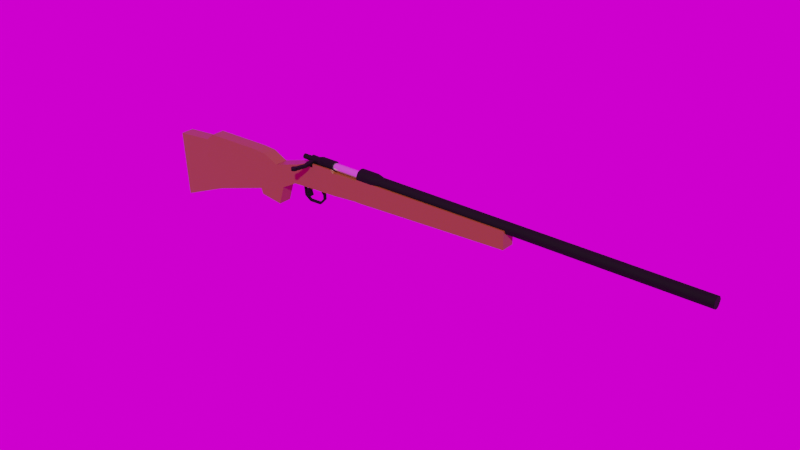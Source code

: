 # Source: remington_700_game_ready.blend  (saved by Blender 2.82.7; exported with 4.5.12 LTS)
import bpy
from mathutils import Matrix  # noqa: F401  (used for matrix-valued properties, if any)

bpy.ops.wm.read_factory_settings(use_empty=True)
scene = bpy.context.scene
scene.name = 'Scene'

# ---- collections
col_collection = bpy.data.collections.new('Collection'); scene.collection.children.link(col_collection)

# ---- images (referenced by path relative to the original .blend; pixels are not part of the script)
import os
ASSET_DIR = os.environ.get("B2B_ASSET_DIR", "")  # directory of the original .blend (textures are referenced by path, not embedded)
HERE = os.path.dirname(os.path.abspath(__file__))  # packed textures are extracted next to this script under _unpacked/

def load_image(name, relpath, width, height, colorspace="sRGB"):
    """Load a texture the original file referenced (path relative to the .blend, or extracted next to this script)."""
    p = next((c for c in (os.path.join(HERE, relpath), os.path.join(ASSET_DIR, relpath)) if relpath and os.path.exists(c)), "")
    if p:
        img = bpy.data.images.load(p, check_existing=True)
        img.name = name
    else:  # same state as the original file: an image datablock whose file is absent (Cycles renders it pink)
        img = bpy.data.images.new(name, width, height)
        img.source = "FILE"
        img.filepath = "//" + (relpath or name)
    img.colorspace_settings.name = colorspace
    return img
img_kloetzle_blei_8k_hdr = load_image('kloetzle_blei_8k.hdr', 'kloetzle_blei_8k.hdr', 1024, 1024, 'Linear Rec.709')

# ---- materials (node trees are filled in below, after node groups)
mat_black_plastic = bpy.data.materials.new('Black Plastic')
mat_metal = bpy.data.materials.new('Metal')
mat_wod = bpy.data.materials.new('Wod')
mat_wod.alpha_threshold = 0.0
mat_wod.line_color = (0.0, 0.0, 0.0, 1.0)

# ---- node groups
ng_auto_smooth = bpy.data.node_groups.new('Auto Smooth', 'GeometryNodeTree')
_s = ng_auto_smooth.interface.new_socket(name='Geometry', in_out='OUTPUT', socket_type='NodeSocketGeometry')
_s = ng_auto_smooth.interface.new_socket(name='Geometry', in_out='INPUT', socket_type='NodeSocketGeometry')
_s = ng_auto_smooth.interface.new_socket(name='Angle', in_out='INPUT', socket_type='NodeSocketFloat')
_s.subtype = 'ANGLE'
_s.min_value = 0.0
_s.max_value = 3.142
ng_auto_smooth.is_modifier = True
_N = ng_auto_smooth.nodes; _L = ng_auto_smooth.links
n0 = _N.new('NodeGroupOutput'); n0.name = 'Group Output'; n0.location = (480, -100)
n1 = _N.new('NodeGroupInput'); n1.name = 'Group Input'; n1.location = (-420, -300)
n2 = _N.new('NodeGroupInput'); n2.name = 'Group Input.001'; n2.location = (-60, -100)
n3 = _N.new('GeometryNodeSetShadeSmooth'); n3.name = 'Set Shade Smooth'; n3.location = (120, -100)
n3.domain = 'EDGE'
n4 = _N.new('GeometryNodeSetShadeSmooth'); n4.name = 'Set Shade Smooth.001'; n4.location = (300, -100)
n5 = _N.new('GeometryNodeInputMeshEdgeAngle'); n5.name = 'Edge Angle'; n5.location = (-420, -220)
n6 = _N.new('GeometryNodeInputEdgeSmooth'); n6.name = 'Is Edge Smooth'; n6.location = (-60, -160)
n7 = _N.new('GeometryNodeInputShadeSmooth'); n7.name = 'Is Face Smooth'; n7.location = (-240, -340)
n8 = _N.new('FunctionNodeBooleanMath'); n8.name = 'Boolean Math'; n8.location = (-60, -220)
n9 = _N.new('FunctionNodeCompare'); n9.name = 'Compare'; n9.location = (-240, -180)
n9.operation = 'LESS_EQUAL'
_L.new(n5.outputs[0], n9.inputs[0])
_L.new(n4.outputs[0], n0.inputs[0])
_L.new(n1.outputs[1], n9.inputs[1])
_L.new(n9.outputs[0], n8.inputs[0])
_L.new(n7.outputs[0], n8.inputs[1])
_L.new(n2.outputs[0], n3.inputs[0])
_L.new(n6.outputs[0], n3.inputs[1])
_L.new(n3.outputs[0], n4.inputs[0])
_L.new(n8.outputs[0], n3.inputs[2])
n0.is_active_output = True

# ---- material node trees
mat_black_plastic.use_nodes = True; mat_black_plastic.node_tree.nodes.clear()
_N = mat_black_plastic.node_tree.nodes; _L = mat_black_plastic.node_tree.links
n0 = _N.new('ShaderNodeOutputMaterial'); n0.name = 'Material Output'; n0.location = (300, 300)
n1 = _N.new('ShaderNodeBsdfPrincipled'); n1.name = 'Principled BSDF'; n1.location = (10, 300)
n1.distribution = 'GGX'
n1.subsurface_method = 'BURLEY'
n1.inputs[0].default_value = (0.0, 0.0, 0.0, 1.0)
n1.inputs[2].default_value = 0.7698
n1.inputs[3].default_value = 1.45
n1.inputs[13].default_value = 0.2143
n1.inputs[27].default_value = (0.0, 0.0, 0.0, 1.0)
n1.inputs[28].default_value = 1.0
_L.new(n1.outputs[0], n0.inputs[0])
n0.is_active_output = True
mat_metal.use_nodes = True; mat_metal.node_tree.nodes.clear()
_N = mat_metal.node_tree.nodes; _L = mat_metal.node_tree.links
n0 = _N.new('ShaderNodeOutputMaterial'); n0.name = 'Material Output'; n0.location = (300, 300)
n1 = _N.new('ShaderNodeBsdfPrincipled'); n1.name = 'Principled BSDF'; n1.location = (10, 300)
n1.distribution = 'GGX'
n1.subsurface_method = 'BURLEY'
n1.inputs[1].default_value = 0.8889
n1.inputs[2].default_value = 0.1508
n1.inputs[3].default_value = 1.45
n1.inputs[27].default_value = (0.0, 0.0, 0.0, 1.0)
n1.inputs[28].default_value = 1.0
_L.new(n1.outputs[0], n0.inputs[0])
n0.is_active_output = True
mat_wod.use_nodes = True; mat_wod.node_tree.nodes.clear()
_N = mat_wod.node_tree.nodes; _L = mat_wod.node_tree.links
n0 = _N.new('ShaderNodeOutputMaterial'); n0.name = 'Material Output'; n0.location = (300, 300)
n1 = _N.new('ShaderNodeBsdfPrincipled'); n1.name = 'Principled BSDF'; n1.location = (10, 300)
n1.distribution = 'GGX'
n1.subsurface_method = 'BURLEY'
n1.inputs[0].default_value = (0.1921, 0.05953, 0.009483, 1.0)
n1.inputs[2].default_value = 0.4
n1.inputs[3].default_value = 1.45
n1.inputs[27].default_value = (0.0, 0.0, 0.0, 1.0)
n1.inputs[28].default_value = 1.0
_L.new(n1.outputs[0], n0.inputs[0])
n0.is_active_output = True

# ---- world
world_world = bpy.data.worlds.new('World'); scene.world = world_world
world_world.use_nodes = True; world_world.node_tree.nodes.clear()
_N = world_world.node_tree.nodes; _L = world_world.node_tree.links
n0 = _N.new('ShaderNodeOutputWorld'); n0.name = 'World Output'; n0.location = (300, 300)
n1 = _N.new('ShaderNodeBackground'); n1.name = 'Background'; n1.location = (10, 300)
n2 = _N.new('ShaderNodeTexEnvironment'); n2.name = 'Environment Texture'; n2.location = (-280, 270)
n2.image = img_kloetzle_blei_8k_hdr
_L.new(n1.outputs[0], n0.inputs[0])
_L.new(n2.outputs[0], n1.inputs[0])
n0.is_active_output = True
world_world.color = (0.05088, 0.05088, 0.05088)
world_world.use_sun_shadow = False
world_world.sun_shadow_jitter_overblur = 0.0

# ---- meshes
me_cylinder_002 = bpy.data.meshes.new('Cylinder.002')
me_cylinder_002.from_pydata([(-4.383e-08, 1.0, -1.442), (-1.044e-07, 0.7265, 1.0), (0.1951, 0.9808, -1.442), (0.1417, 0.7125, 1.0), (0.3827, 0.9239, -1.442), (0.278, 0.6712, 1.0), (0.5556, 0.8315, -1.442), (0.4036, 0.604, 1.0), (0.7071, 0.7071, -1.442), (0.5137, 0.5137, 1.0), (0.8315, 0.5556, -1.442), (0.604, 0.4036, 1.0), (0.9239, 0.3827, -1.442), (0.6712, 0.278, 1.0), (0.9808, 0.1951, -1.442), (0.7125, 0.1417, 1.0), (1.0, 7.55e-08, -1.442), (0.7265, 3.352e-08, 1.0), (0.9808, -0.1951, -1.442), (0.7125, -0.1417, 1.0), (0.9239, -0.3827, -1.442), (0.6712, -0.278, 1.0), (0.8315, -0.5556, -1.442), (0.604, -0.4036, 1.0), (0.7071, -0.7071, -1.442), (0.5137, -0.5137, 1.0), (0.5556, -0.8315, -1.442), (0.4036, -0.604, 1.0), (0.3827, -0.9239, -1.442), (0.278, -0.6712, 1.0), (0.1951, -0.9808, -1.442), (0.1417, -0.7125, 1.0), (-3.697e-07, -1.0, -1.442), (-2.419e-07, -0.7265, 1.0), (-0.1951, -0.9808, -1.442), (-0.1417, -0.7125, 1.0), (-0.3827, -0.9239, -1.442), (-0.278, -0.6712, 1.0), (-0.5556, -0.8315, -1.442), (-0.4036, -0.604, 1.0), (-0.7071, -0.7071, -1.442), (-0.5137, -0.5137, 1.0), (-0.8315, -0.5556, -1.442), (-0.604, -0.4036, 1.0), (-0.9239, -0.3827, -1.442), (-0.6712, -0.278, 1.0), (-0.9808, -0.1951, -1.442), (-0.7125, -0.1417, 1.0), (-1.0, 9.656e-07, -1.442), (-0.7265, 7.158e-07, 1.0), (-0.9808, 0.1951, -1.442), (-0.7125, 0.1417, 1.0), (-0.9239, 0.3827, -1.442), (-0.6712, 0.278, 1.0), (-0.8315, 0.5556, -1.442), (-0.604, 0.4036, 1.0), (-0.7071, 0.7071, -1.442), (-0.5137, 0.5137, 1.0), (-0.5556, 0.8315, -1.442), (-0.4036, 0.604, 1.0), (-0.3827, 0.9239, -1.442), (-0.278, 0.6712, 1.0), (-0.1951, 0.9808, -1.442), (-0.1417, 0.7125, 1.0), (1.874e-07, 0.7194, -2.126), (0.1403, 0.7055, -2.126), (0.2753, 0.6646, -2.126), (0.3997, 0.5981, -2.126), (0.5087, 0.5087, -2.126), (0.5981, 0.3997, -2.126), (0.6646, 0.2753, -2.126), (0.7055, 0.1403, -2.126), (0.7194, 1.307e-07, -2.126), (0.7055, -0.1403, -2.126), (0.6646, -0.2753, -2.126), (0.5981, -0.3997, -2.126), (0.5087, -0.5087, -2.126), (0.3997, -0.5981, -2.126), (0.2753, -0.6646, -2.126), (0.1403, -0.7055, -2.126), (-4.704e-08, -0.7194, -2.126), (-0.1403, -0.7055, -2.126), (-0.2753, -0.6646, -2.126), (-0.3997, -0.5981, -2.126), (-0.5087, -0.5087, -2.126), (-0.5981, -0.3997, -2.126), (-0.6646, -0.2753, -2.126), (-0.7055, -0.1403, -2.126), (-0.7194, 7.711e-07, -2.126), (-0.7055, 0.1403, -2.126), (-0.6646, 0.2753, -2.126), (-0.5981, 0.3997, -2.126), (-0.5087, 0.5087, -2.126), (-0.3997, 0.5981, -2.126), (-0.2753, 0.6646, -2.126), (-0.1403, 0.7055, -2.126), (9.711e-10, 0.7831, -3.212), (0.1528, 0.768, -3.212), (0.2997, 0.7235, -3.212), (0.4351, 0.6511, -3.212), (0.5537, 0.5537, -3.212), (0.6511, 0.4351, -3.212), (0.7235, 0.2997, -3.212), (0.768, 0.1528, -3.212), (0.7831, 1.153e-07, -3.212), (0.768, -0.1528, -3.212), (0.7235, -0.2997, -3.212), (0.6511, -0.4351, -3.212), (0.5537, -0.5537, -3.212), (0.4351, -0.6511, -3.212), (0.2997, -0.7235, -3.212), (0.1528, -0.768, -3.212), (-2.542e-07, -0.7831, -3.212), (-0.1528, -0.768, -3.212), (-0.2997, -0.7235, -3.212), (-0.4351, -0.6511, -3.212), (-0.5537, -0.5537, -3.212), (-0.6511, -0.4351, -3.212), (-0.7235, -0.2997, -3.212), (-0.768, -0.1528, -3.212), (-0.7831, 8.123e-07, -3.212), (-0.768, 0.1528, -3.212), (-0.7235, 0.2997, -3.212), (-0.6511, 0.4351, -3.212), (-0.5537, 0.5537, -3.212), (-0.4351, 0.6511, -3.212), (-0.2997, 0.7235, -3.212), (-0.1528, 0.768, -3.212), (6.487e-07, 0.5127, -3.373), (0.1, 0.5029, -3.373), (0.1962, 0.4737, -3.373), (0.2849, 0.4263, -3.373), (0.3626, 0.3626, -3.373), (0.4263, 0.2849, -3.373), (0.4737, 0.1962, -3.373), (0.5029, 0.1, -3.373), (0.5127, 1.809e-07, -3.373), (0.5029, -0.1, -3.373), (0.4737, -0.1962, -3.373), (0.4263, -0.2849, -3.373), (0.3626, -0.3626, -3.373), (0.2849, -0.4263, -3.373), (0.1962, -0.4737, -3.373), (0.1, -0.5029, -3.373), (4.816e-07, -0.5127, -3.373), (-0.1, -0.5029, -3.373), (-0.1962, -0.4737, -3.373), (-0.2849, -0.4263, -3.373), (-0.3626, -0.3626, -3.373), (-0.4263, -0.2849, -3.373), (-0.4737, -0.1962, -3.373), (-0.5029, -0.1, -3.373), (-0.5127, 6.372e-07, -3.373), (-0.5029, 0.1, -3.373), (-0.4737, 0.1962, -3.373), (-0.4263, 0.2849, -3.373), (-0.3626, 0.3626, -3.373), (-0.2849, 0.4263, -3.373), (-0.1962, 0.4737, -3.373), (-0.1, 0.5029, -3.373), (5.132e-07, 0.5127, -4.74), (0.1, 0.5029, -4.74), (0.1962, 0.4737, -4.74), (0.2849, 0.4263, -4.74), (0.3626, 0.3626, -4.74), (0.4263, 0.2849, -4.74), (0.4737, 0.1962, -4.74), (0.5029, 0.1, -4.74), (0.5127, 1.809e-07, -4.74), (0.5029, -0.1, -4.74), (0.4737, -0.1962, -4.74), (0.4263, -0.2849, -4.74), (0.3626, -0.3626, -4.74), (0.2849, -0.4263, -4.74), (0.1962, -0.4737, -4.74), (0.1, -0.5029, -4.74), (3.461e-07, -0.5127, -4.74), (-0.1, -0.5029, -4.74), (-0.1962, -0.4737, -4.74), (-0.2849, -0.4263, -4.74), (-0.3626, -0.3626, -4.74), (-0.4263, -0.2849, -4.74), (-0.4737, -0.1962, -4.74), (-0.5029, -0.1, -4.74), (-0.5127, 6.372e-07, -4.74), (-0.5029, 0.1, -4.74), (-0.4737, 0.1962, -4.74), (-0.4263, 0.2849, -4.74), (-0.3626, 0.3626, -4.74), (-0.2849, 0.4263, -4.74), (-0.1962, 0.4737, -4.74), (-0.1, 0.5029, -4.74), (0.6133, -0.4098, -2.4), (0.6309, -0.4216, -2.938), (0.701, -0.2904, -2.938), (0.6815, -0.2823, -2.4), (-0.7235, 0.1439, -2.4), (-0.7442, 0.148, -2.938), (-0.7588, 1.673e-07, -2.938), (-0.7376, 1.536e-07, -2.4), (0.5216, -0.5216, -2.4), (0.5366, -0.5366, -2.938), (-0.6815, 0.2823, -2.4), (-0.701, 0.2904, -2.938), (0.4098, -0.6133, -2.4), (0.4216, -0.6309, -2.938), (-0.6133, 0.4098, -2.4), (-0.6309, 0.4216, -2.938), (0.3435, -0.6683, -2.322), (0.3539, -0.6936, -3.016), (0.1439, 0.7235, -2.4), (0.148, 0.7442, -2.938), (-2.504e-07, 0.7588, -2.938), (-1.71e-07, 0.7376, -2.4), (-0.5216, 0.5216, -2.4), (-0.5366, 0.5366, -2.938), (0.1649, -0.7225, -2.322), (0.1702, -0.7493, -3.016), (0.2823, 0.6815, -2.4), (0.2904, 0.701, -2.938), (-0.4098, 0.6133, -2.4), (-0.4216, 0.6309, -2.938), (-0.02079, -0.7408, -2.322), (-0.02079, -0.7681, -3.016), (0.4098, 0.6133, -2.4), (0.4216, 0.6309, -2.938), (-0.2823, 0.6815, -2.4), (-0.2904, 0.701, -2.938), (-0.2065, -0.7225, -2.322), (-0.2118, -0.7493, -3.016), (0.5216, 0.5216, -2.4), (0.5366, 0.5366, -2.938), (-0.1439, 0.7235, -2.4), (-0.148, 0.7442, -2.938), (-0.2823, -0.6815, -2.4), (-0.2904, -0.701, -2.938), (0.6133, 0.4098, -2.4), (0.6309, 0.4216, -2.938), (-0.4098, -0.6133, -2.4), (-0.4216, -0.6309, -2.938), (0.6815, 0.2823, -2.4), (0.701, 0.2904, -2.938), (-0.5216, -0.5216, -2.4), (-0.5366, -0.5366, -2.938), (0.7235, 0.1439, -2.4), (0.7442, 0.148, -2.938), (-0.6133, -0.4098, -2.4), (-0.6309, -0.4216, -2.938), (0.7376, -5.03e-07, -2.4), (0.7588, -5.081e-07, -2.938), (-0.6815, -0.2823, -2.4), (-0.701, -0.2904, -2.938), (0.7235, -0.1439, -2.4), (0.7442, -0.148, -2.938), (-0.7235, -0.1439, -2.4), (-0.7442, -0.148, -2.938), (0.5997, -2.788, -2.463), (0.6267, -2.6, -3.052), (0.4437, -2.787, -2.465), (0.4662, -2.6, -3.054), (0.2814, -2.787, -2.468), (0.2992, -2.599, -3.057), (0.1192, -2.786, -2.471), (0.1323, -2.599, -3.06), (0.7881, -4.441, -3.054), (0.2499, -4.441, -3.054), (0.7881, -4.543, -3.039), (0.2499, -4.543, -3.039), (0.7881, -4.647, -3.04), (0.2499, -4.647, -3.04), (0.7881, -4.748, -3.057), (0.2499, -4.748, -3.057), (0.7881, -4.844, -3.088), (0.2499, -4.844, -3.088), (0.7881, -4.929, -3.133), (0.2499, -4.929, -3.133), (0.7881, -5.002, -3.189), (0.2499, -5.002, -3.189), (0.7881, -5.058, -3.255), (0.2499, -5.058, -3.255), (0.7881, -5.097, -3.329), (0.2499, -5.097, -3.329), (0.7881, -5.116, -3.407), (0.2499, -5.116, -3.407), (0.7881, -5.114, -3.486), (0.2499, -5.114, -3.486), (0.7881, -5.093, -3.563), (0.2499, -5.093, -3.563), (0.7881, -5.052, -3.636), (0.2499, -5.052, -3.636), (0.7881, -4.993, -3.701), (0.2499, -4.993, -3.701), (0.7881, -4.919, -3.756), (0.2499, -4.919, -3.756), (0.7881, -4.832, -3.799), (0.2499, -4.832, -3.799), (0.7881, -4.736, -3.828), (0.2499, -4.736, -3.828), (0.7881, -4.634, -3.843), (0.2499, -4.634, -3.843), (0.7881, -4.53, -3.842), (0.2499, -4.53, -3.842), (0.7881, -4.428, -3.825), (0.2499, -4.428, -3.825), (0.7881, -4.333, -3.794), (0.2499, -4.333, -3.794), (0.7881, -4.247, -3.749), (0.2499, -4.247, -3.749), (0.7881, -4.175, -3.693), (0.2499, -4.175, -3.693), (0.7881, -4.118, -3.627), (0.2499, -4.118, -3.627), (0.7881, -4.08, -3.553), (0.2499, -4.08, -3.553), (0.1951, 0.9808, 1.0), (0.0, 1.0, 1.0), (0.3827, 0.9239, 1.0), (0.5556, 0.8315, 1.0), (0.7071, 0.7071, 1.0), (0.8315, 0.5556, 1.0), (0.9239, 0.3827, 1.0), (0.9808, 0.1951, 1.0), (1.0, 7.55e-08, 1.0), (0.9808, -0.1951, 1.0), (0.9239, -0.3827, 1.0), (0.8315, -0.5556, 1.0), (0.7071, -0.7071, 1.0), (0.5556, -0.8315, 1.0), (0.3827, -0.9239, 1.0), (0.1951, -0.9808, 1.0), (-3.258e-07, -1.0, 1.0), (-0.1951, -0.9808, 1.0), (-0.3827, -0.9239, 1.0), (-0.5556, -0.8315, 1.0), (-0.7071, -0.7071, 1.0), (-0.8315, -0.5556, 1.0), (-0.9239, -0.3827, 1.0), (-0.9808, -0.1951, 1.0), (-1.0, 9.656e-07, 1.0), (-0.9808, 0.1951, 1.0), (-0.9239, 0.3827, 1.0), (-0.8315, 0.5556, 1.0), (-0.7071, 0.7071, 1.0), (-0.5556, 0.8315, 1.0), (-0.3827, 0.9239, 1.0), (-0.1951, 0.9808, 1.0), (0.1417, 0.7125, 17.58), (-5.645e-07, 0.7265, 17.58), (0.278, 0.6712, 17.58), (0.4036, 0.604, 17.58), (0.5137, 0.5137, 17.58), (0.604, 0.4036, 17.58), (0.6712, 0.278, 17.58), (0.7125, 0.1417, 17.58), (0.7265, 3.352e-08, 17.58), (0.7125, -0.1417, 17.58), (0.6712, -0.278, 17.58), (0.604, -0.4036, 17.58), (0.5137, -0.5137, 17.58), (0.4036, -0.604, 17.58), (0.278, -0.6712, 17.58), (0.1417, -0.7125, 17.58), (-7.019e-07, -0.7265, 17.58), (-0.1417, -0.7125, 17.58), (-0.278, -0.6712, 17.58), (-0.4036, -0.604, 17.58), (-0.5137, -0.5137, 17.58), (-0.604, -0.4036, 17.58), (-0.6712, -0.278, 17.58), (-0.7125, -0.1417, 17.58), (-0.7265, 7.158e-07, 17.58), (-0.7125, 0.1417, 17.58), (-0.6712, 0.278, 17.58), (-0.604, 0.4036, 17.58), (-0.5137, 0.5137, 17.58), (-0.4036, 0.604, 17.58), (-0.278, 0.6712, 17.58), (-0.1417, 0.7125, 17.58)], [], [(0, 315, 314, 2), (2, 314, 316, 4), (4, 316, 317, 6), (6, 317, 318, 8), (8, 318, 319, 10), (10, 319, 320, 12), (12, 320, 321, 14), (14, 321, 322, 16), (16, 322, 323, 18), (18, 323, 324, 20), (20, 324, 325, 22), (22, 325, 326, 24), (24, 326, 327, 26), (26, 327, 328, 28), (28, 328, 329, 30), (30, 329, 330, 32), (32, 330, 331, 34), (34, 331, 332, 36), (36, 332, 333, 38), (38, 333, 334, 40), (40, 334, 335, 42), (42, 335, 336, 44), (44, 336, 337, 46), (46, 337, 338, 48), (48, 338, 339, 50), (50, 339, 340, 52), (52, 340, 341, 54), (54, 341, 342, 56), (56, 342, 343, 58), (58, 343, 344, 60), (41, 39, 365, 366), (60, 344, 345, 62), (62, 345, 315, 0), (8, 10, 69, 68), (194, 193, 107, 106), (26, 28, 78, 77), (44, 46, 87, 86), (0, 2, 65, 64), (62, 0, 64, 95), (18, 20, 74, 73), (36, 38, 83, 82), (54, 56, 92, 91), (10, 12, 70, 69), (28, 30, 79, 78), (46, 48, 88, 87), (2, 4, 66, 65), (20, 22, 75, 74), (38, 40, 84, 83), (56, 58, 93, 92), (12, 14, 71, 70), (30, 32, 80, 79), (48, 50, 89, 88), (4, 6, 67, 66), (22, 24, 76, 75), (40, 42, 85, 84), (58, 60, 94, 93), (14, 16, 72, 71), (32, 34, 81, 80), (50, 52, 90, 89), (6, 8, 68, 67), (24, 26, 77, 76), (42, 44, 86, 85), (60, 62, 95, 94), (16, 18, 73, 72), (34, 36, 82, 81), (52, 54, 91, 90), (109, 110, 142, 141), (198, 197, 121, 120), (193, 201, 108, 107), (197, 203, 122, 121), (201, 205, 109, 108), (203, 207, 123, 122), (205, 209, 110, 109), (212, 211, 97, 96), (207, 215, 124, 123), (209, 217, 111, 110), (211, 219, 98, 97), (215, 221, 125, 124), (217, 223, 112, 111), (219, 225, 99, 98), (221, 227, 126, 125), (223, 229, 113, 112), (225, 231, 100, 99), (227, 233, 127, 126), (229, 235, 114, 113), (231, 237, 101, 100), (233, 212, 96, 127), (235, 239, 115, 114), (237, 241, 102, 101), (239, 243, 116, 115), (241, 245, 103, 102), (243, 247, 117, 116), (245, 249, 104, 103), (247, 251, 118, 117), (249, 253, 105, 104), (251, 255, 119, 118), (253, 194, 106, 105), (255, 198, 120, 119), (144, 145, 177, 176), (96, 97, 129, 128), (123, 124, 156, 155), (110, 111, 143, 142), (97, 98, 130, 129), (124, 125, 157, 156), (111, 112, 144, 143), (98, 99, 131, 130), (125, 126, 158, 157), (112, 113, 145, 144), (99, 100, 132, 131), (126, 127, 159, 158), (113, 114, 146, 145), (100, 101, 133, 132), (127, 96, 128, 159), (114, 115, 147, 146), (101, 102, 134, 133), (115, 116, 148, 147), (102, 103, 135, 134), (116, 117, 149, 148), (103, 104, 136, 135), (117, 118, 150, 149), (104, 105, 137, 136), (118, 119, 151, 150), (105, 106, 138, 137), (119, 120, 152, 151), (106, 107, 139, 138), (120, 121, 153, 152), (107, 108, 140, 139), (121, 122, 154, 153), (108, 109, 141, 140), (122, 123, 155, 154), (160, 161, 162, 163, 164, 165, 166, 167, 168, 169, 170, 171, 172, 173, 174, 175, 176, 177, 178, 179, 180, 181, 182, 183, 184, 185, 186, 187, 188, 189, 190, 191), (131, 132, 164, 163), (158, 159, 191, 190), (145, 146, 178, 177), (132, 133, 165, 164), (159, 128, 160, 191), (146, 147, 179, 178), (133, 134, 166, 165), (147, 148, 180, 179), (134, 135, 167, 166), (148, 149, 181, 180), (135, 136, 168, 167), (149, 150, 182, 181), (136, 137, 169, 168), (150, 151, 183, 182), (137, 138, 170, 169), (151, 152, 184, 183), (138, 139, 171, 170), (152, 153, 185, 184), (139, 140, 172, 171), (153, 154, 186, 185), (140, 141, 173, 172), (154, 155, 187, 186), (141, 142, 174, 173), (128, 129, 161, 160), (155, 156, 188, 187), (142, 143, 175, 174), (129, 130, 162, 161), (156, 157, 189, 188), (143, 144, 176, 175), (130, 131, 163, 162), (157, 158, 190, 189), (87, 88, 199, 254), (254, 199, 198, 255), (73, 74, 195, 252), (252, 195, 194, 253), (86, 87, 254, 250), (250, 254, 255, 251), (72, 73, 252, 248), (248, 252, 253, 249), (85, 86, 250, 246), (246, 250, 251, 247), (71, 72, 248, 244), (244, 248, 249, 245), (84, 85, 246, 242), (242, 246, 247, 243), (70, 71, 244, 240), (240, 244, 245, 241), (83, 84, 242, 238), (238, 242, 243, 239), (69, 70, 240, 236), (236, 240, 241, 237), (82, 83, 238, 234), (234, 238, 239, 235), (95, 64, 213, 232), (232, 213, 212, 233), (68, 69, 236, 230), (230, 236, 237, 231), (81, 82, 234, 228), (228, 234, 235, 229), (94, 95, 232, 226), (226, 232, 233, 227), (67, 68, 230, 224), (224, 230, 231, 225), (80, 81, 228, 222), (208, 216, 258, 256), (93, 94, 226, 220), (220, 226, 227, 221), (66, 67, 224, 218), (218, 224, 225, 219), (79, 80, 222, 216), (228, 229, 263, 262), (92, 93, 220, 214), (214, 220, 221, 215), (65, 66, 218, 210), (210, 218, 219, 211), (78, 79, 216, 208), (223, 217, 259, 261), (91, 92, 214, 206), (206, 214, 215, 207), (64, 65, 210, 213), (213, 210, 211, 212), (77, 78, 208, 204), (204, 208, 209, 205), (90, 91, 206, 202), (202, 206, 207, 203), (76, 77, 204, 200), (200, 204, 205, 201), (89, 90, 202, 196), (196, 202, 203, 197), (75, 76, 200, 192), (192, 200, 201, 193), (88, 89, 196, 199), (199, 196, 197, 198), (74, 75, 192, 195), (195, 192, 193, 194), (229, 223, 261, 263), (216, 222, 260, 258), (217, 209, 257, 259), (222, 228, 262, 260), (209, 208, 256, 257), (257, 256, 258, 260, 262, 263, 261, 259), (264, 265, 267, 266), (266, 267, 269, 268), (268, 269, 271, 270), (270, 271, 273, 272), (272, 273, 275, 274), (274, 275, 277, 276), (276, 277, 279, 278), (278, 279, 281, 280), (280, 281, 283, 282), (282, 283, 285, 284), (284, 285, 287, 286), (286, 287, 289, 288), (288, 289, 291, 290), (290, 291, 293, 292), (292, 293, 295, 294), (294, 295, 297, 296), (296, 297, 299, 298), (298, 299, 301, 300), (300, 301, 303, 302), (302, 303, 305, 304), (304, 305, 307, 306), (306, 307, 309, 308), (308, 309, 311, 310), (310, 311, 313, 312), (265, 262, 260, 258, 256, 264), (313, 265, 264, 312), (265, 313, 311, 309, 307, 305, 303, 301, 299, 297, 295, 293, 291, 289, 287, 285, 283, 281, 279, 277, 275, 273, 271, 269, 267), (263, 313, 312, 257, 259, 261), (264, 266, 268, 270, 272, 274, 276, 278, 280, 282, 284, 286, 288, 290, 292, 294, 296, 298, 300, 302, 304, 306, 308, 310, 312), (265, 262, 263, 313), (256, 264, 312, 257), (1, 3, 314, 315), (3, 5, 316, 314), (5, 7, 317, 316), (7, 9, 318, 317), (9, 11, 319, 318), (11, 13, 320, 319), (13, 15, 321, 320), (15, 17, 322, 321), (17, 19, 323, 322), (19, 21, 324, 323), (21, 23, 325, 324), (23, 25, 326, 325), (25, 27, 327, 326), (27, 29, 328, 327), (29, 31, 329, 328), (31, 33, 330, 329), (33, 35, 331, 330), (35, 37, 332, 331), (37, 39, 333, 332), (39, 41, 334, 333), (41, 43, 335, 334), (43, 45, 336, 335), (45, 47, 337, 336), (47, 49, 338, 337), (49, 51, 339, 338), (51, 53, 340, 339), (53, 55, 341, 340), (55, 57, 342, 341), (57, 59, 343, 342), (59, 61, 344, 343), (61, 63, 345, 344), (63, 1, 315, 345), (346, 347, 377, 376, 375, 374, 373, 372, 371, 370, 369, 368, 367, 366, 365, 364, 363, 362, 361, 360, 359, 358, 357, 356, 355, 354, 353, 352, 351, 350, 349, 348), (15, 13, 352, 353), (43, 41, 366, 367), (17, 15, 353, 354), (45, 43, 367, 368), (19, 17, 354, 355), (47, 45, 368, 369), (21, 19, 355, 356), (49, 47, 369, 370), (23, 21, 356, 357), (51, 49, 370, 371), (25, 23, 357, 358), (53, 51, 371, 372), (27, 25, 358, 359), (55, 53, 372, 373), (29, 27, 359, 360), (3, 1, 347, 346), (57, 55, 373, 374), (31, 29, 360, 361), (5, 3, 346, 348), (59, 57, 374, 375), (33, 31, 361, 362), (7, 5, 348, 349), (61, 59, 375, 376), (35, 33, 362, 363), (9, 7, 349, 350), (63, 61, 376, 377), (37, 35, 363, 364), (11, 9, 350, 351), (1, 63, 377, 347), (39, 37, 364, 365), (13, 11, 351, 352)])
me_cylinder_002.polygons.foreach_set('use_smooth', [1, 1, 1, 1, 1, 1, 1, 1, 1, 1, 1, 1, 1, 1, 1, 1, 1, 1, 1, 1, 1, 1, 1, 1, 1, 1, 1, 1, 1, 1, 1, 1, 1, 1, 1, 1, 1, 1, 1, 1, 1, 1, 1, 1, 1, 1, 1, 1, 1, 1, 1, 1, 1, 1, 1, 1, 1, 1, 1, 1, 1, 1, 1, 1, 1, 1, 1, 1, 1, 1, 1, 1, 1, 1, 1, 1, 1, 1, 1, 1, 1, 1, 1, 1, 1, 1, 1, 1, 1, 1, 1, 1, 1, 1, 1, 1, 1, 1, 1, 1, 1, 1, 1, 1, 1, 1, 1, 1, 1, 1, 1, 1, 1, 1, 1, 1, 1, 1, 1, 1, 1, 1, 1, 1, 1, 1, 1, 1, 1, 1, 1, 1, 1, 1, 1, 1, 1, 1, 1, 1, 1, 1, 1, 1, 1, 1, 1, 1, 1, 1, 1, 1, 1, 1, 1, 1, 1, 1, 1, 1, 1, 1, 1, 1, 1, 1, 1, 1, 1, 1, 1, 1, 1, 1, 1, 1, 1, 1, 1, 1, 1, 1, 1, 1, 1, 1, 1, 1, 1, 1, 1, 1, 1, 1, 1, 1, 1, 1, 1, 1, 1, 1, 1, 1, 1, 1, 1, 1, 1, 1, 1, 1, 1, 1, 1, 1, 1, 1, 1, 1, 1, 1, 1, 1, 1, 1, 1, 1, 1, 1, 1, 1, 0, 0, 0, 0, 0, 0, 0, 0, 0, 0, 0, 0, 0, 0, 0, 0, 0, 0, 0, 0, 0, 0, 0, 0, 0, 0, 0, 0, 0, 0, 0, 1, 1, 1, 1, 1, 1, 1, 1, 1, 1, 1, 1, 1, 1, 1, 1, 1, 1, 1, 1, 1, 1, 1, 1, 1, 1, 1, 1, 1, 1, 1, 1, 1, 1, 1, 1, 1, 1, 1, 1, 1, 1, 1, 1, 1, 1, 1, 1, 1, 1, 1, 1, 1, 1, 1, 1, 1, 1, 1, 1, 1, 1, 1, 1])
me_cylinder_002.polygons.foreach_set('material_index', [0, 0, 0, 0, 0, 0, 0, 0, 0, 0, 0, 0, 0, 0, 0, 0, 0, 0, 0, 0, 0, 0, 0, 0, 0, 0, 0, 0, 0, 0, 1, 0, 0, 0, 0, 0, 0, 0, 0, 0, 0, 0, 0, 0, 0, 0, 0, 0, 0, 0, 0, 0, 0, 0, 0, 0, 0, 0, 0, 0, 0, 0, 0, 0, 0, 0, 0, 0, 0, 0, 0, 0, 0, 0, 0, 0, 0, 0, 0, 0, 0, 0, 0, 0, 0, 0, 0, 0, 0, 0, 0, 0, 0, 0, 0, 0, 0, 0, 0, 0, 0, 0, 0, 0, 0, 0, 0, 0, 0, 0, 0, 0, 0, 0, 0, 0, 0, 0, 0, 0, 0, 0, 0, 0, 0, 0, 0, 0, 0, 0, 0, 0, 0, 0, 0, 0, 0, 0, 0, 0, 0, 0, 0, 0, 0, 0, 0, 0, 0, 0, 0, 0, 0, 0, 0, 0, 0, 0, 0, 0, 0, 0, 0, 0, 0, 0, 0, 0, 0, 0, 0, 0, 0, 0, 0, 0, 0, 0, 0, 0, 0, 0, 0, 0, 0, 0, 0, 0, 0, 0, 0, 0, 0, 0, 0, 0, 0, 0, 0, 0, 0, 0, 0, 0, 0, 0, 0, 0, 0, 0, 0, 0, 0, 0, 0, 0, 0, 0, 0, 0, 0, 0, 0, 0, 0, 0, 0, 0, 0, 0, 0, 0, 0, 0, 0, 0, 0, 0, 0, 0, 0, 0, 0, 0, 0, 0, 0, 0, 0, 0, 0, 0, 0, 0, 0, 0, 0, 0, 0, 0, 0, 0, 0, 0, 0, 0, 0, 0, 0, 0, 0, 0, 0, 0, 0, 0, 0, 0, 0, 0, 0, 0, 0, 0, 0, 0, 0, 0, 0, 0, 0, 0, 0, 0, 0, 1, 1, 1, 1, 1, 1, 1, 1, 1, 1, 1, 1, 1, 1, 1, 1, 1, 1, 1, 1, 1, 1, 1, 1, 1, 1, 1, 1, 1, 1, 1, 1])
_uv = me_cylinder_002.uv_layers.new(name='UVMap')
_uv.uv.foreach_set('vector', [1.0, 0.5, 1.0, 1.0, 0.9688, 1.0, 0.9688, 0.5, 0.9688, 0.5, 0.9688, 1.0, 0.9375, 1.0, 0.9375, 0.5, 0.9375, 0.5, 0.9375, 1.0, 0.9062, 1.0, 0.9062, 0.5, 0.9062, 0.5, 0.9062, 1.0, 0.875, 1.0, 0.875, 0.5, 0.875, 0.5, 0.875, 1.0, 0.8438, 1.0, 0.8438, 0.5, 0.8438, 0.5, 0.8438, 1.0, 0.8125, 1.0, 0.8125, 0.5, 0.8125, 0.5, 0.8125, 1.0, 0.7812, 1.0, 0.7812, 0.5, 0.7812, 0.5, 0.7812, 1.0, 0.75, 1.0, 0.75, 0.5, 0.75, 0.5, 0.75, 1.0, 0.7188, 1.0, 0.7188, 0.5, 0.7188, 0.5, 0.7188, 1.0, 0.6875, 1.0, 0.6875, 0.5, 0.6875, 0.5, 0.6875, 1.0, 0.6562, 1.0, 0.6562, 0.5, 0.6562, 0.5, 0.6562, 1.0, 0.625, 1.0, 0.625, 0.5, 0.625, 0.5, 0.625, 1.0, 0.5938, 1.0, 0.5938, 0.5, 0.5938, 0.5, 0.5938, 1.0, 0.5625, 1.0, 0.5625, 0.5, 0.5625, 0.5, 0.5625, 1.0, 0.5312, 1.0, 0.5312, 0.5, 0.5312, 0.5, 0.5312, 1.0, 0.5, 1.0, 0.5, 0.5, 0.5, 0.5, 0.5, 1.0, 0.4688, 1.0, 0.4688, 0.5, 0.4688, 0.5, 0.4688, 1.0, 0.4375, 1.0, 0.4375, 0.5, 0.4375, 0.5, 0.4375, 1.0, 0.4062, 1.0, 0.4062, 0.5, 0.4062, 0.5, 0.4062, 1.0, 0.375, 1.0, 0.375, 0.5, 0.375, 0.5, 0.375, 1.0, 0.3438, 1.0, 0.3438, 0.5, 0.3438, 0.5, 0.3438, 1.0, 0.3125, 1.0, 0.3125, 0.5, 0.3125, 0.5, 0.3125, 1.0, 0.2812, 1.0, 0.2812, 0.5, 0.2812, 0.5, 0.2812, 1.0, 0.25, 1.0, 0.25, 0.5, 0.25, 0.5, 0.25, 1.0, 0.2188, 1.0, 0.2188, 0.5, 0.2188, 0.5, 0.2188, 1.0, 0.1875, 1.0, 0.1875, 0.5, 0.1875, 0.5, 0.1875, 1.0, 0.1562, 1.0, 0.1562, 0.5, 0.1562, 0.5, 0.1562, 1.0, 0.125, 1.0, 0.125, 0.5, 0.125, 0.5, 0.125, 1.0, 0.09375, 1.0, 0.09375, 0.5, 0.09375, 0.5, 0.09375, 1.0, 0.0625, 1.0, 0.0625, 0.5, 0.1267, 0.1267, 0.1531, 0.105, 0.1531, 0.105, 0.1267, 0.1267, 0.0625, 0.5, 0.0625, 1.0, 0.03125, 1.0, 0.03125, 0.5, 0.03125, 0.5, 0.03125, 1.0, 0.0, 1.0, 0.0, 0.5, 0.875, 0.5, 0.8438, 0.5, 0.8438, 0.5, 0.875, 0.5, 0.6875, 0.5, 0.6562, 0.5, 0.6562, 0.5, 0.6875, 0.5, 0.5938, 0.5, 0.5625, 0.5, 0.5625, 0.5, 0.5938, 0.5, 0.3125, 0.5, 0.2812, 0.5, 0.2812, 0.5, 0.3125, 0.5, 1.0, 0.5, 0.9688, 0.5, 0.9688, 0.5, 1.0, 0.5, 0.03125, 0.5, 0.0, 0.5, 0.0, 0.5, 0.03125, 0.5, 0.7188, 0.5, 0.6875, 0.5, 0.6875, 0.5, 0.7188, 0.5, 0.4375, 0.5, 0.4062, 0.5, 0.4062, 0.5, 0.4375, 0.5, 0.1562, 0.5, 0.125, 0.5, 0.125, 0.5, 0.1562, 0.5, 0.8438, 0.5, 0.8125, 0.5, 0.8125, 0.5, 0.8438, 0.5, 0.5625, 0.5, 0.5312, 0.5, 0.5312, 0.5, 0.5625, 0.5, 0.2812, 0.5, 0.25, 0.5, 0.25, 0.5, 0.2812, 0.5, 0.9688, 0.5, 0.9375, 0.5, 0.9375, 0.5, 0.9688, 0.5, 0.6875, 0.5, 0.6562, 0.5, 0.6562, 0.5, 0.6875, 0.5, 0.4062, 0.5, 0.375, 0.5, 0.375, 0.5, 0.4062, 0.5, 0.125, 0.5, 0.09375, 0.5, 0.09375, 0.5, 0.125, 0.5, 0.8125, 0.5, 0.7812, 0.5, 0.7812, 0.5, 0.8125, 0.5, 0.5312, 0.5, 0.5, 0.5, 0.5, 0.5, 0.5312, 0.5, 0.25, 0.5, 0.2188, 0.5, 0.2188, 0.5, 0.25, 0.5, 0.9375, 0.5, 0.9062, 0.5, 0.9062, 0.5, 0.9375, 0.5, 0.6562, 0.5, 0.625, 0.5, 0.625, 0.5, 0.6562, 0.5, 0.375, 0.5, 0.3438, 0.5, 0.3438, 0.5, 0.375, 0.5, 0.09375, 0.5, 0.0625, 0.5, 0.0625, 0.5, 0.09375, 0.5, 0.7812, 0.5, 0.75, 0.5, 0.75, 0.5, 0.7812, 0.5, 0.5, 0.5, 0.4688, 0.5, 0.4688, 0.5, 0.5, 0.5, 0.2188, 0.5, 0.1875, 0.5, 0.1875, 0.5, 0.2188, 0.5, 0.9062, 0.5, 0.875, 0.5, 0.875, 0.5, 0.9062, 0.5, 0.625, 0.5, 0.5938, 0.5, 0.5938, 0.5, 0.625, 0.5, 0.3438, 0.5, 0.3125, 0.5, 0.3125, 0.5, 0.3438, 0.5, 0.0625, 0.5, 0.03125, 0.5, 0.03125, 0.5, 0.0625, 0.5, 0.75, 0.5, 0.7188, 0.5, 0.7188, 0.5, 0.75, 0.5, 0.4688, 0.5, 0.4375, 0.5, 0.4375, 0.5, 0.4688, 0.5, 0.1875, 0.5, 0.1562, 0.5, 0.1562, 0.5, 0.1875, 0.5, 0.5938, 0.5, 0.5625, 0.5, 0.5625, 0.5, 0.5938, 0.5, 0.25, 0.5, 0.2188, 0.5, 0.2188, 0.5, 0.25, 0.5, 0.6562, 0.5, 0.625, 0.5, 0.625, 0.5, 0.6562, 0.5, 0.2188, 0.5, 0.1875, 0.5, 0.1875, 0.5, 0.2188, 0.5, 0.625, 0.5, 0.5938, 0.5, 0.5938, 0.5, 0.625, 0.5, 0.1875, 0.5, 0.1562, 0.5, 0.1562, 0.5, 0.1875, 0.5, 0.5938, 0.5, 0.5625, 0.5, 0.5625, 0.5, 0.5938, 0.5, 1.0, 0.5, 0.9688, 0.5, 0.9688, 0.5, 1.0, 0.5, 0.1562, 0.5, 0.125, 0.5, 0.125, 0.5, 0.1562, 0.5, 0.5625, 0.5, 0.5312, 0.5, 0.5312, 0.5, 0.5625, 0.5, 0.9688, 0.5, 0.9375, 0.5, 0.9375, 0.5, 0.9688, 0.5, 0.125, 0.5, 0.09375, 0.5, 0.09375, 0.5, 0.125, 0.5, 0.5312, 0.5, 0.5, 0.5, 0.5, 0.5, 0.5312, 0.5, 0.9375, 0.5, 0.9063, 0.5, 0.9062, 0.5, 0.9375, 0.5, 0.09375, 0.5, 0.0625, 0.5, 0.0625, 0.5, 0.09375, 0.5, 0.5, 0.5, 0.4688, 0.5, 0.4688, 0.5, 0.5, 0.5, 0.9063, 0.5, 0.875, 0.5, 0.875, 0.5, 0.9062, 0.5, 0.0625, 0.5, 0.03125, 0.5, 0.03125, 0.5, 0.0625, 0.5, 0.4688, 0.5, 0.4375, 0.5, 0.4375, 0.5, 0.4688, 0.5, 0.875, 0.5, 0.8438, 0.5, 0.8438, 0.5, 0.875, 0.5, 0.03125, 0.5, 0.0, 0.5, 0.0, 0.5, 0.03125, 0.5, 0.4375, 0.5, 0.4062, 0.5, 0.4062, 0.5, 0.4375, 0.5, 0.8438, 0.5, 0.8125, 0.5, 0.8125, 0.5, 0.8438, 0.5, 0.4062, 0.5, 0.375, 0.5, 0.375, 0.5, 0.4062, 0.5, 0.8125, 0.5, 0.7812, 0.5, 0.7812, 0.5, 0.8125, 0.5, 0.375, 0.5, 0.3438, 0.5, 0.3438, 0.5, 0.375, 0.5, 0.7812, 0.5, 0.75, 0.5, 0.75, 0.5, 0.7812, 0.5, 0.3438, 0.5, 0.3125, 0.5, 0.3125, 0.5, 0.3438, 0.5, 0.75, 0.5, 0.7188, 0.5, 0.7188, 0.5, 0.75, 0.5, 0.3125, 0.5, 0.2812, 0.5, 0.2812, 0.5, 0.3125, 0.5, 0.7188, 0.5, 0.6875, 0.5, 0.6875, 0.5, 0.7188, 0.5, 0.2812, 0.5, 0.25, 0.5, 0.25, 0.5, 0.2812, 0.5, 0.5, 0.5, 0.4688, 0.5, 0.4688, 0.5, 0.5, 0.5, 1.0, 0.5, 0.9688, 0.5, 0.9688, 0.5, 1.0, 0.5, 0.1562, 0.5, 0.125, 0.5, 0.125, 0.5, 0.1562, 0.5, 0.5625, 0.5, 0.5312, 0.5, 0.5312, 0.5, 0.5625, 0.5, 0.9688, 0.5, 0.9375, 0.5, 0.9375, 0.5, 0.9688, 0.5, 0.125, 0.5, 0.09375, 0.5, 0.09375, 0.5, 0.125, 0.5, 0.5312, 0.5, 0.5, 0.5, 0.5, 0.5, 0.5312, 0.5, 0.9375, 0.5, 0.9062, 0.5, 0.9062, 0.5, 0.9375, 0.5, 0.09375, 0.5, 0.0625, 0.5, 0.0625, 0.5, 0.09375, 0.5, 0.5, 0.5, 0.4688, 0.5, 0.4688, 0.5, 0.5, 0.5, 0.9062, 0.5, 0.875, 0.5, 0.875, 0.5, 0.9062, 0.5, 0.0625, 0.5, 0.03125, 0.5, 0.03125, 0.5, 0.0625, 0.5, 0.4688, 0.5, 0.4375, 0.5, 0.4375, 0.5, 0.4688, 0.5, 0.875, 0.5, 0.8438, 0.5, 0.8438, 0.5, 0.875, 0.5, 0.03125, 0.5, 0.0, 0.5, 0.0, 0.5, 0.03125, 0.5, 0.4375, 0.5, 0.4062, 0.5, 0.4062, 0.5, 0.4375, 0.5, 0.8438, 0.5, 0.8125, 0.5, 0.8125, 0.5, 0.8438, 0.5, 0.4062, 0.5, 0.375, 0.5, 0.375, 0.5, 0.4062, 0.5, 0.8125, 0.5, 0.7812, 0.5, 0.7812, 0.5, 0.8125, 0.5, 0.375, 0.5, 0.3438, 0.5, 0.3438, 0.5, 0.375, 0.5, 0.7812, 0.5, 0.75, 0.5, 0.75, 0.5, 0.7812, 0.5, 0.3438, 0.5, 0.3125, 0.5, 0.3125, 0.5, 0.3438, 0.5, 0.75, 0.5, 0.7188, 0.5, 0.7188, 0.5, 0.75, 0.5, 0.3125, 0.5, 0.2812, 0.5, 0.2812, 0.5, 0.3125, 0.5, 0.7188, 0.5, 0.6875, 0.5, 0.6875, 0.5, 0.7188, 0.5, 0.2812, 0.5, 0.25, 0.5, 0.25, 0.5, 0.2812, 0.5, 0.6875, 0.5, 0.6562, 0.5, 0.6562, 0.5, 0.6875, 0.5, 0.25, 0.5, 0.2188, 0.5, 0.2188, 0.5, 0.25, 0.5, 0.6562, 0.5, 0.625, 0.5, 0.625, 0.5, 0.6562, 0.5, 0.2188, 0.5, 0.1875, 0.5, 0.1875, 0.5, 0.2188, 0.5, 0.625, 0.5, 0.5938, 0.5, 0.5938, 0.5, 0.625, 0.5, 0.1875, 0.5, 0.1562, 0.5, 0.1562, 0.5, 0.1875, 0.5, 0.75, 0.49, 0.7968, 0.4854, 0.8418, 0.4717, 0.8833, 0.4496, 0.9197, 0.4197, 0.9496, 0.3833, 0.9717, 0.3418, 0.9854, 0.2968, 0.99, 0.25, 0.9854, 0.2032, 0.9717, 0.1582, 0.9496, 0.1167, 0.9197, 0.08029, 0.8833, 0.05045, 0.8418, 0.02827, 0.7968, 0.01461, 0.75, 0.01, 0.7032, 0.01461, 0.6582, 0.02827, 0.6167, 0.05045, 0.5803, 0.08029, 0.5504, 0.1167, 0.5283, 0.1582, 0.5146, 0.2032, 0.51, 0.25, 0.5146, 0.2968, 0.5283, 0.3418, 0.5504, 0.3833, 0.5803, 0.4197, 0.6167, 0.4496, 0.6582, 0.4717, 0.7032, 0.4854, 0.9062, 0.5, 0.875, 0.5, 0.875, 0.5, 0.9062, 0.5, 0.0625, 0.5, 0.03125, 0.5, 0.03125, 0.5, 0.0625, 0.5, 0.4688, 0.5, 0.4375, 0.5, 0.4375, 0.5, 0.4688, 0.5, 0.875, 0.5, 0.8438, 0.5, 0.8438, 0.5, 0.875, 0.5, 0.03125, 0.5, 0.0, 0.5, 0.0, 0.5, 0.03125, 0.5, 0.4375, 0.5, 0.4062, 0.5, 0.4062, 0.5, 0.4375, 0.5, 0.8438, 0.5, 0.8125, 0.5, 0.8125, 0.5, 0.8438, 0.5, 0.4062, 0.5, 0.375, 0.5, 0.375, 0.5, 0.4062, 0.5, 0.8125, 0.5, 0.7812, 0.5, 0.7812, 0.5, 0.8125, 0.5, 0.375, 0.5, 0.3438, 0.5, 0.3438, 0.5, 0.375, 0.5, 0.7812, 0.5, 0.75, 0.5, 0.75, 0.5, 0.7812, 0.5, 0.3438, 0.5, 0.3125, 0.5, 0.3125, 0.5, 0.3438, 0.5, 0.75, 0.5, 0.7188, 0.5, 0.7188, 0.5, 0.75, 0.5, 0.3125, 0.5, 0.2812, 0.5, 0.2812, 0.5, 0.3125, 0.5, 0.7188, 0.5, 0.6875, 0.5, 0.6875, 0.5, 0.7188, 0.5, 0.2812, 0.5, 0.25, 0.5, 0.25, 0.5, 0.2812, 0.5, 0.6875, 0.5, 0.6562, 0.5, 0.6562, 0.5, 0.6875, 0.5, 0.25, 0.5, 0.2188, 0.5, 0.2188, 0.5, 0.25, 0.5, 0.6562, 0.5, 0.625, 0.5, 0.625, 0.5, 0.6562, 0.5, 0.2188, 0.5, 0.1875, 0.5, 0.1875, 0.5, 0.2188, 0.5, 0.625, 0.5, 0.5938, 0.5, 0.5938, 0.5, 0.625, 0.5, 0.1875, 0.5, 0.1562, 0.5, 0.1562, 0.5, 0.1875, 0.5, 0.5938, 0.5, 0.5625, 0.5, 0.5625, 0.5, 0.5938, 0.5, 1.0, 0.5, 0.9688, 0.5, 0.9688, 0.5, 1.0, 0.5, 0.1562, 0.5, 0.125, 0.5, 0.125, 0.5, 0.1562, 0.5, 0.5625, 0.5, 0.5312, 0.5, 0.5312, 0.5, 0.5625, 0.5, 0.9688, 0.5, 0.9375, 0.5, 0.9375, 0.5, 0.9688, 0.5, 0.125, 0.5, 0.09375, 0.5, 0.09375, 0.5, 0.125, 0.5, 0.5312, 0.5, 0.5, 0.5, 0.5, 0.5, 0.5312, 0.5, 0.9375, 0.5, 0.9062, 0.5, 0.9062, 0.5, 0.9375, 0.5, 0.09375, 0.5, 0.0625, 0.5, 0.0625, 0.5, 0.09375, 0.5, 0.2812, 0.5, 0.25, 0.5, 0.25, 0.5, 0.2812, 0.5, 0.2812, 0.5, 0.25, 0.5, 0.25, 0.5, 0.2812, 0.5, 0.7188, 0.5, 0.6875, 0.5, 0.6875, 0.5, 0.7188, 0.5, 0.7188, 0.5, 0.6875, 0.5, 0.6875, 0.5, 0.7188, 0.5, 0.3125, 0.5, 0.2812, 0.5, 0.2812, 0.5, 0.3125, 0.5, 0.3125, 0.5, 0.2812, 0.5, 0.2812, 0.5, 0.3125, 0.5, 0.75, 0.5, 0.7188, 0.5, 0.7188, 0.5, 0.75, 0.5, 0.75, 0.5, 0.7188, 0.5, 0.7188, 0.5, 0.75, 0.5, 0.3438, 0.5, 0.3125, 0.5, 0.3125, 0.5, 0.3438, 0.5, 0.3438, 0.5, 0.3125, 0.5, 0.3125, 0.5, 0.3438, 0.5, 0.7812, 0.5, 0.75, 0.5, 0.75, 0.5, 0.7813, 0.5, 0.7813, 0.5, 0.75, 0.5, 0.75, 0.5, 0.7812, 0.5, 0.375, 0.5, 0.3438, 0.5, 0.3438, 0.5, 0.375, 0.5, 0.375, 0.5, 0.3438, 0.5, 0.3438, 0.5, 0.375, 0.5, 0.8125, 0.5, 0.7812, 0.5, 0.7813, 0.5, 0.8125, 0.5, 0.8125, 0.5, 0.7813, 0.5, 0.7812, 0.5, 0.8125, 0.5, 0.4062, 0.5, 0.375, 0.5, 0.375, 0.5, 0.4063, 0.5, 0.4063, 0.5, 0.375, 0.5, 0.375, 0.5, 0.4062, 0.5, 0.8438, 0.5, 0.8125, 0.5, 0.8125, 0.5, 0.8438, 0.5, 0.8438, 0.5, 0.8125, 0.5, 0.8125, 0.5, 0.8438, 0.5, 0.4375, 0.5, 0.4062, 0.5, 0.4063, 0.5, 0.4375, 0.5, 0.4375, 0.5, 0.4063, 0.5, 0.4062, 0.5, 0.4375, 0.5, 0.03125, 0.5, 0.0, 0.5, 0.0, 0.5, 0.03125, 0.5, 0.03125, 0.5, 0.0, 0.5, 0.0, 0.5, 0.03125, 0.5, 0.875, 0.5, 0.8438, 0.5, 0.8438, 0.5, 0.875, 0.5, 0.875, 0.5, 0.8438, 0.5, 0.8438, 0.5, 0.875, 0.5, 0.4688, 0.5, 0.4375, 0.5, 0.4375, 0.5, 0.4687, 0.5, 0.4687, 0.5, 0.4375, 0.5, 0.4375, 0.5, 0.4688, 0.5, 0.0625, 0.5, 0.03125, 0.5, 0.03125, 0.5, 0.0625, 0.5, 0.0625, 0.5, 0.03125, 0.5, 0.03125, 0.5, 0.0625, 0.5, 0.9062, 0.5, 0.875, 0.5, 0.875, 0.5, 0.9063, 0.5, 0.9063, 0.5, 0.875, 0.5, 0.875, 0.5, 0.9063, 0.5, 0.5, 0.5, 0.4688, 0.5, 0.4687, 0.5, 0.5, 0.5, 0.5625, 0.5, 0.5312, 0.5, 0.5312, 0.5, 0.5625, 0.5, 0.09375, 0.5, 0.0625, 0.5, 0.0625, 0.5, 0.09375, 0.5, 0.09375, 0.5, 0.0625, 0.5, 0.0625, 0.5, 0.09375, 0.5, 0.9375, 0.5, 0.9062, 0.5, 0.9063, 0.5, 0.9375, 0.5, 0.9375, 0.5, 0.9063, 0.5, 0.9063, 0.5, 0.9375, 0.5, 0.5312, 0.5, 0.5, 0.5, 0.5, 0.5, 0.5312, 0.5, 0.4687, 0.5, 0.4688, 0.5, 0.4688, 0.5, 0.4687, 0.5, 0.125, 0.5, 0.09375, 0.5, 0.09375, 0.5, 0.125, 0.5, 0.125, 0.5, 0.09375, 0.5, 0.09375, 0.5, 0.125, 0.5, 0.9688, 0.5, 0.9375, 0.5, 0.9375, 0.5, 0.9688, 0.5, 0.9688, 0.5, 0.9375, 0.5, 0.9375, 0.5, 0.9688, 0.5, 0.5625, 0.5, 0.5312, 0.5, 0.5312, 0.5, 0.5625, 0.5, 0.5, 0.5, 0.5312, 0.5, 0.5312, 0.5, 0.5, 0.5, 0.1562, 0.5, 0.125, 0.5, 0.125, 0.5, 0.1562, 0.5, 0.1562, 0.5, 0.125, 0.5, 0.125, 0.5, 0.1562, 0.5, 1.0, 0.5, 0.9688, 0.5, 0.9688, 0.5, 1.0, 0.5, 1.0, 0.5, 0.9688, 0.5, 0.9688, 0.5, 1.0, 0.5, 0.5938, 0.5, 0.5625, 0.5, 0.5625, 0.5, 0.5938, 0.5, 0.5938, 0.5, 0.5625, 0.5, 0.5625, 0.5, 0.5938, 0.5, 0.1875, 0.5, 0.1562, 0.5, 0.1562, 0.5, 0.1875, 0.5, 0.1875, 0.5, 0.1562, 0.5, 0.1562, 0.5, 0.1875, 0.5, 0.625, 0.5, 0.5938, 0.5, 0.5938, 0.5, 0.625, 0.5, 0.625, 0.5, 0.5938, 0.5, 0.5938, 0.5, 0.625, 0.5, 0.2188, 0.5, 0.1875, 0.5, 0.1875, 0.5, 0.2188, 0.5, 0.2188, 0.5, 0.1875, 0.5, 0.1875, 0.5, 0.2188, 0.5, 0.6562, 0.5, 0.625, 0.5, 0.625, 0.5, 0.6562, 0.5, 0.6562, 0.5, 0.625, 0.5, 0.625, 0.5, 0.6562, 0.5, 0.25, 0.5, 0.2188, 0.5, 0.2188, 0.5, 0.25, 0.5, 0.25, 0.5, 0.2188, 0.5, 0.2188, 0.5, 0.25, 0.5, 0.6875, 0.5, 0.6562, 0.5, 0.6562, 0.5, 0.6875, 0.5, 0.6875, 0.5, 0.6562, 0.5, 0.6562, 0.5, 0.6875, 0.5, 0.4688, 0.5, 0.5, 0.5, 0.5, 0.5, 0.4688, 0.5, 0.5312, 0.5, 0.5, 0.5, 0.5, 0.5, 0.5312, 0.5, 0.5312, 0.5, 0.5625, 0.5, 0.5625, 0.5, 0.5312, 0.5, 0.5, 0.5, 0.4687, 0.5, 0.4687, 0.5, 0.5, 0.5, 0.5625, 0.5, 0.5625, 0.5, 0.5625, 0.5, 0.5625, 0.5, 0.5625, 0.5, 0.5625, 0.5, 0.5312, 0.5, 0.5, 0.5, 0.4687, 0.5, 0.4688, 0.5, 0.5, 0.5, 0.5312, 0.5, 0.8438, 0.5, 0.8438, 1.0, 0.8125, 1.0, 0.8125, 0.5, 0.8125, 0.5, 0.8125, 1.0, 0.7812, 1.0, 0.7812, 0.5, 0.7812, 0.5, 0.7812, 1.0, 0.75, 1.0, 0.75, 0.5, 0.75, 0.5, 0.75, 1.0, 0.7188, 1.0, 0.7188, 0.5, 0.7188, 0.5, 0.7188, 1.0, 0.6875, 1.0, 0.6875, 0.5, 0.6875, 0.5, 0.6875, 1.0, 0.6562, 1.0, 0.6562, 0.5, 0.6562, 0.5, 0.6562, 1.0, 0.625, 1.0, 0.625, 0.5, 0.625, 0.5, 0.625, 1.0, 0.5938, 1.0, 0.5938, 0.5, 0.5938, 0.5, 0.5938, 1.0, 0.5625, 1.0, 0.5625, 0.5, 0.5625, 0.5, 0.5625, 1.0, 0.5312, 1.0, 0.5312, 0.5, 0.5312, 0.5, 0.5312, 1.0, 0.5, 1.0, 0.5, 0.5, 0.5, 0.5, 0.5, 1.0, 0.4688, 1.0, 0.4688, 0.5, 0.4688, 0.5, 0.4688, 1.0, 0.4375, 1.0, 0.4375, 0.5, 0.4375, 0.5, 0.4375, 1.0, 0.4062, 1.0, 0.4062, 0.5, 0.4062, 0.5, 0.4062, 1.0, 0.375, 1.0, 0.375, 0.5, 0.375, 0.5, 0.375, 1.0, 0.3438, 1.0, 0.3438, 0.5, 0.3438, 0.5, 0.3438, 1.0, 0.3125, 1.0, 0.3125, 0.5, 0.3125, 0.5, 0.3125, 1.0, 0.2812, 1.0, 0.2812, 0.5, 0.2812, 0.5, 0.2812, 1.0, 0.25, 1.0, 0.25, 0.5, 0.25, 0.5, 0.25, 1.0, 0.2188, 1.0, 0.2188, 0.5, 0.2188, 0.5, 0.2188, 1.0, 0.1875, 1.0, 0.1875, 0.5, 0.1875, 0.5, 0.1875, 1.0, 0.1562, 1.0, 0.1562, 0.5, 0.1562, 0.5, 0.1562, 1.0, 0.125, 1.0, 0.125, 0.5, 0.125, 0.5, 0.125, 1.0, 0.09375, 1.0, 0.09375, 0.5, 0.0, 0.0, 0.0, 0.0, 0.0, 0.0, 0.0, 0.0, 0.0, 0.0, 0.0, 0.0, 0.09375, 1.0, 0.8438, 1.0, 0.8438, 0.5, 0.09375, 0.5, 0.4496, 0.3833, 0.1167, 0.4496, 0.08029, 0.4197, 0.05045, 0.3833, 0.02827, 0.3418, 0.01461, 0.2968, 0.01, 0.25, 0.01461, 0.2032, 0.02827, 0.1582, 0.05045, 0.1167, 0.08029, 0.08029, 0.1167, 0.05045, 0.1582, 0.02827, 0.2032, 0.01461, 0.25, 0.01, 0.2968, 0.01461, 0.3418, 0.02827, 0.3833, 0.05045, 0.4197, 0.08029, 0.4496, 0.1167, 0.4717, 0.1582, 0.4854, 0.2032, 0.49, 0.25, 0.4854, 0.2968, 0.4717, 0.3418, 0.0, 0.0, 0.0, 0.0, 0.0, 0.0, 0.0, 0.0, 0.0, 0.0, 0.0, 0.0, 0.9496, 0.3833, 0.9717, 0.3418, 0.9854, 0.2968, 0.99, 0.25, 0.9854, 0.2032, 0.9717, 0.1582, 0.9496, 0.1167, 0.9197, 0.08029, 0.8833, 0.05045, 0.8418, 0.02827, 0.7968, 0.01461, 0.75, 0.01, 0.7032, 0.01461, 0.6582, 0.02827, 0.6167, 0.05045, 0.5803, 0.08029, 0.5504, 0.1167, 0.5283, 0.1582, 0.5146, 0.2032, 0.51, 0.25, 0.5146, 0.2968, 0.5283, 0.3418, 0.5504, 0.3833, 0.5803, 0.4197, 0.6167, 0.4496, 0.0, 0.0, 0.0, 0.0, 0.0, 0.0, 0.0, 0.0, 0.0, 0.0, 0.0, 0.0, 0.0, 0.0, 0.0, 0.0, 0.25, 0.4244, 0.284, 0.421, 0.2968, 0.4854, 0.25, 0.49, 0.284, 0.421, 0.3167, 0.4111, 0.3418, 0.4717, 0.2968, 0.4854, 0.3167, 0.4111, 0.3469, 0.395, 0.3833, 0.4496, 0.3418, 0.4717, 0.3469, 0.395, 0.3733, 0.3733, 0.4197, 0.4197, 0.3833, 0.4496, 0.3733, 0.3733, 0.395, 0.3469, 0.4496, 0.3833, 0.4197, 0.4197, 0.395, 0.3469, 0.4111, 0.3167, 0.4717, 0.3418, 0.4496, 0.3833, 0.4111, 0.3167, 0.421, 0.284, 0.4854, 0.2968, 0.4717, 0.3418, 0.421, 0.284, 0.4244, 0.25, 0.49, 0.25, 0.4854, 0.2968, 0.4244, 0.25, 0.421, 0.216, 0.4854, 0.2032, 0.49, 0.25, 0.421, 0.216, 0.4111, 0.1833, 0.4717, 0.1582, 0.4854, 0.2032, 0.4111, 0.1833, 0.395, 0.1531, 0.4496, 0.1167, 0.4717, 0.1582, 0.395, 0.1531, 0.3733, 0.1267, 0.4197, 0.08029, 0.4496, 0.1167, 0.3733, 0.1267, 0.3469, 0.105, 0.3833, 0.05045, 0.4197, 0.08029, 0.3469, 0.105, 0.3167, 0.08892, 0.3418, 0.02827, 0.3833, 0.05045, 0.3167, 0.08892, 0.284, 0.079, 0.2968, 0.01461, 0.3418, 0.02827, 0.284, 0.079, 0.25, 0.07565, 0.25, 0.01, 0.2968, 0.01461, 0.25, 0.07565, 0.216, 0.079, 0.2032, 0.01461, 0.25, 0.01, 0.216, 0.079, 0.1833, 0.08892, 0.1582, 0.02827, 0.2032, 0.01461, 0.1833, 0.08892, 0.1531, 0.105, 0.1167, 0.05045, 0.1582, 0.02827, 0.1531, 0.105, 0.1267, 0.1267, 0.08029, 0.08029, 0.1167, 0.05045, 0.1267, 0.1267, 0.105, 0.1531, 0.05045, 0.1167, 0.08029, 0.08029, 0.105, 0.1531, 0.08892, 0.1833, 0.02827, 0.1582, 0.05045, 0.1167, 0.08892, 0.1833, 0.079, 0.216, 0.01461, 0.2032, 0.02827, 0.1582, 0.079, 0.216, 0.07565, 0.25, 0.01, 0.25, 0.01461, 0.2032, 0.07565, 0.25, 0.079, 0.284, 0.01461, 0.2968, 0.01, 0.25, 0.079, 0.284, 0.08892, 0.3167, 0.02827, 0.3418, 0.01461, 0.2968, 0.08892, 0.3167, 0.105, 0.3469, 0.05045, 0.3833, 0.02827, 0.3418, 0.105, 0.3469, 0.1267, 0.3733, 0.08029, 0.4197, 0.05045, 0.3833, 0.1267, 0.3733, 0.1531, 0.395, 0.1167, 0.4496, 0.08029, 0.4197, 0.1531, 0.395, 0.1833, 0.4111, 0.1582, 0.4717, 0.1167, 0.4496, 0.1833, 0.4111, 0.216, 0.421, 0.2032, 0.4854, 0.1582, 0.4717, 0.216, 0.421, 0.25, 0.4244, 0.25, 0.49, 0.2032, 0.4854, 0.284, 0.421, 0.25, 0.4244, 0.216, 0.421, 0.1833, 0.4111, 0.1531, 0.395, 0.1267, 0.3733, 0.105, 0.3469, 0.08892, 0.3167, 0.079, 0.284, 0.07565, 0.25, 0.079, 0.216, 0.08892, 0.1833, 0.105, 0.1531, 0.1267, 0.1267, 0.1531, 0.105, 0.1833, 0.08892, 0.216, 0.079, 0.25, 0.07565, 0.284, 0.079, 0.3167, 0.08892, 0.3469, 0.105, 0.3733, 0.1267, 0.395, 0.1531, 0.4111, 0.1833, 0.421, 0.216, 0.4244, 0.25, 0.421, 0.284, 0.4111, 0.3167, 0.395, 0.3469, 0.3733, 0.3733, 0.3469, 0.395, 0.3167, 0.4111, 0.421, 0.284, 0.4111, 0.3167, 0.4111, 0.3167, 0.421, 0.284, 0.105, 0.1531, 0.1267, 0.1267, 0.1267, 0.1267, 0.105, 0.1531, 0.4244, 0.25, 0.421, 0.284, 0.421, 0.284, 0.4244, 0.25, 0.08892, 0.1833, 0.105, 0.1531, 0.105, 0.1531, 0.08892, 0.1833, 0.421, 0.216, 0.4244, 0.25, 0.4244, 0.25, 0.421, 0.216, 0.079, 0.216, 0.08892, 0.1833, 0.08892, 0.1833, 0.079, 0.216, 0.4111, 0.1833, 0.421, 0.216, 0.421, 0.216, 0.4111, 0.1833, 0.07565, 0.25, 0.079, 0.216, 0.079, 0.216, 0.07565, 0.25, 0.395, 0.1531, 0.4111, 0.1833, 0.4111, 0.1833, 0.395, 0.1531, 0.079, 0.284, 0.07565, 0.25, 0.07565, 0.25, 0.079, 0.284, 0.3733, 0.1267, 0.395, 0.1531, 0.395, 0.1531, 0.3733, 0.1267, 0.08892, 0.3167, 0.079, 0.284, 0.079, 0.284, 0.08892, 0.3167, 0.3469, 0.105, 0.3733, 0.1267, 0.3733, 0.1267, 0.3469, 0.105, 0.105, 0.3469, 0.08892, 0.3167, 0.08892, 0.3167, 0.105, 0.3469, 0.3167, 0.08892, 0.3469, 0.105, 0.3469, 0.105, 0.3167, 0.08892, 0.284, 0.421, 0.25, 0.4244, 0.25, 0.4244, 0.284, 0.421, 0.1267, 0.3733, 0.105, 0.3469, 0.105, 0.3469, 0.1267, 0.3733, 0.284, 0.079, 0.3167, 0.08892, 0.3167, 0.08892, 0.284, 0.079, 0.3167, 0.4111, 0.284, 0.421, 0.284, 0.421, 0.3167, 0.4111, 0.1531, 0.395, 0.1267, 0.3733, 0.1267, 0.3733, 0.1531, 0.395, 0.25, 0.07565, 0.284, 0.079, 0.284, 0.079, 0.25, 0.07565, 0.3469, 0.395, 0.3167, 0.4111, 0.3167, 0.4111, 0.3469, 0.395, 0.1833, 0.4111, 0.1531, 0.395, 0.1531, 0.395, 0.1833, 0.4111, 0.216, 0.079, 0.25, 0.07565, 0.25, 0.07565, 0.216, 0.079, 0.3733, 0.3733, 0.3469, 0.395, 0.3469, 0.395, 0.3733, 0.3733, 0.216, 0.421, 0.1833, 0.4111, 0.1833, 0.4111, 0.216, 0.421, 0.1833, 0.08892, 0.216, 0.079, 0.216, 0.079, 0.1833, 0.08892, 0.395, 0.3469, 0.3733, 0.3733, 0.3733, 0.3733, 0.395, 0.3469, 0.25, 0.4244, 0.216, 0.421, 0.216, 0.421, 0.25, 0.4244, 0.1531, 0.105, 0.1833, 0.08892, 0.1833, 0.08892, 0.1531, 0.105, 0.4111, 0.3167, 0.395, 0.3469, 0.395, 0.3469, 0.4111, 0.3167])
me_cylinder_002.materials.append(mat_black_plastic)
me_cylinder_002.materials.append(mat_metal)
me_cylinder_002.use_remesh_preserve_volume = False
me_cylinder_002.use_remesh_preserve_attributes = False
me_cylinder_002.use_mirror_vertex_groups = False
me_cylinder_002.update()
me_plane = bpy.data.meshes.new('Plane')
me_plane.from_pydata([(7.988, 1.447, 6.29), (7.97, 1.302, 6.02), (7.954, 1.107, 5.783), (7.941, 0.8701, 5.589), (7.932, 0.5993, 5.444), (7.926, 0.3055, 5.355), (7.924, 1.317e-07, 5.325), (7.926, -0.3055, 5.355), (7.932, -0.5993, 5.444), (7.941, -0.8701, 5.589), (7.954, -1.107, 5.783), (7.97, -1.302, 6.02), (7.988, -1.447, 6.29), (-1.0, -1.0, 0.0), (1.0, -1.0, 0.0), (-1.0, 1.0, 0.0), (1.0, 1.0, 0.0), (-1.0, -1.0, -0.7894), (1.0, -1.0, -0.7894), (-1.0, 1.0, -0.7894), (1.0, 1.0, -0.7894), (-0.7549, -1.0, -1.185), (-0.7549, 1.0, -1.185), (-2.119, -1.0, -1.503), (-2.119, 1.0, -1.503), (-1.744, -1.0, -1.778), (-1.744, 1.0, -1.778), (-2.574, -1.0, -2.794), (-2.574, 1.0, -2.794), (-2.112, -1.0, -2.744), (-2.112, 1.0, -2.744), (-2.088, -1.0, -4.311), (-2.088, 1.0, -4.311), (-1.722, -1.0, -4.023), (-1.722, 1.0, -4.023), (-41.11, 2.003, 5.466), (-37.33, 2.003, -9.266), (-41.11, -2.003, 5.466), (-37.33, -2.003, -9.266), (-52.65, 2.003, 5.282), (-52.77, 2.003, -14.42), (-52.65, -2.003, 5.282), (-52.77, -2.003, -14.42), (-38.61, 2.003, 7.436), (-19.95, 2.003, -5.194), (-38.61, -2.003, 7.436), (-19.95, -2.003, -5.194), (-16.96, 2.003, 5.98), (-12.68, 2.003, -8.311), (-16.96, -2.003, 5.98), (-12.68, -2.003, -8.311), (-20.92, -2.003, 6.488), (-20.92, 2.003, 6.488), (-19.44, 2.003, -6.855), (-19.44, -2.003, -6.855), (-12.7, 2.003, 3.597), (-10.6, 2.003, -2.763), (-12.7, -2.003, 3.597), (-10.6, -2.003, -2.763), (-3.869, 2.003, 5.547), (-4.516, 0.3926, -0.5207), (-3.869, -2.003, 5.547), (-4.516, -0.3926, -0.5207), (0.08702, 2.003, 6.891), (-2.463, 0.3926, -0.5815), (0.08702, -2.003, 6.891), (-2.463, -0.3926, -0.5815), (8.336, 2.003, 6.533), (8.123, 2.003, -0.8139), (8.336, -2.003, 6.533), (8.123, -2.003, -0.8139), (9.092, 2.003, 5.706), (8.818, 2.003, -0.834), (9.092, -2.003, 5.706), (8.818, -2.003, -0.834), (17.0, 2.003, 5.254), (16.88, 2.003, -0.7219), (17.0, -2.003, 5.254), (16.88, -2.003, -0.7219), (17.84, 2.003, 5.799), (17.67, 2.003, -0.8629), (17.84, -2.003, 5.799), (17.67, -2.003, -0.8629), (64.48, 2.003, 3.018), (64.19, 2.003, -2.03), (64.48, -2.003, 3.018), (64.19, -2.003, -2.03), (-5.651, -2.003, -0.5319), (-5.651, 2.003, -0.5319), (-0.1333, -2.003, -0.5702), (-0.1333, 2.003, -0.5702), (-3.986, 0.3926, -1.489), (-3.986, -0.3926, -1.489), (-3.383, 0.3926, -1.624), (-3.383, -0.3926, -1.624), (-3.846, 0.3926, -4.163), (-3.846, -0.3926, -4.163), (-3.346, 0.3926, -3.799), (-3.346, -0.3926, -3.799), (-2.03, 0.3926, -5.561), (-2.03, -0.3926, -5.561), (-1.919, 0.3926, -4.953), (-1.919, -0.3926, -4.953), (1.777, 0.3926, -5.698), (1.777, -0.3926, -5.698), (1.659, 0.3926, -5.091), (1.659, -0.3926, -5.091), (3.719, 0.3926, -3.871), (3.719, -0.3926, -3.871), (3.13, 0.3926, -3.687), (3.13, -0.3926, -3.687), (3.767, 0.3926, -2.44), (3.767, -0.3926, -2.44), (3.149, 0.3926, -2.459), (3.149, -0.3926, -2.459), (3.752, 0.3926, -1.969), (3.752, -0.3926, -1.969), (2.676, 0.3926, -1.958), (2.676, -0.3926, -1.958), (4.45, 0.3926, -1.142), (4.45, -0.3926, -1.142), (2.685, 0.3926, -1.085), (2.685, -0.3926, -1.085), (17.84, 0.5217, -1.159), (17.84, -0.5217, -1.159), (1.651, 0.5217, -0.9149), (1.651, -0.5217, -0.9149), (18.57, 0.5217, -0.5078), (18.57, -0.5217, -0.5078), (1.312, 0.5217, -0.6096), (1.312, -0.5217, -0.6096), (24.94, 1.583, 5.764), (118.0, 1.583, -0.4199), (24.92, 1.552, 5.456), (117.9, 1.552, -0.728), (24.9, 1.462, 5.159), (117.9, 1.462, -1.024), (24.88, 1.316, 4.886), (117.9, 1.316, -1.297), (24.87, 1.119, 4.647), (117.9, 1.119, -1.536), (24.85, 0.8792, 4.451), (117.9, 0.8792, -1.733), (24.84, 0.6056, 4.305), (117.9, 0.6056, -1.879), (24.84, 0.3087, 4.215), (117.9, 0.3087, -1.969), (24.84, -3.962e-07, 4.185), (117.9, 4.347e-07, -1.999), (24.84, -0.3087, 4.215), (117.9, -0.3087, -1.969), (24.84, -0.6056, 4.305), (117.9, -0.6056, -1.879), (24.85, -0.8792, 4.451), (117.9, -0.8792, -1.733), (24.87, -1.119, 4.647), (117.9, -1.119, -1.536), (24.88, -1.316, 4.886), (117.9, -1.316, -1.297), (24.9, -1.462, 5.159), (117.9, -1.462, -1.024), (24.92, -1.552, 5.456), (117.9, -1.552, -0.728), (24.94, -1.583, 5.764), (118.0, -1.583, -0.4199), (24.96, -1.552, 6.072), (118.0, -1.552, -0.1119), (24.98, -1.462, 6.368), (118.0, -1.462, 0.1844), (25.0, -1.316, 6.641), (118.0, -1.316, 0.4573), (25.02, -1.119, 6.88), (118.0, -1.119, 0.6966), (25.03, -0.8792, 7.077), (118.0, -0.8792, 0.893), (25.04, -0.6056, 7.222), (118.1, -0.6056, 1.039), (25.04, -0.3087, 7.312), (118.1, -0.3087, 1.129), (25.05, 1.013e-06, 7.343), (118.1, 1.844e-06, 1.159), (25.04, 0.3087, 7.312), (118.1, 0.3087, 1.129), (25.04, 0.6056, 7.222), (118.1, 0.6056, 1.039), (25.03, 0.8792, 7.077), (118.0, 0.8792, 0.893), (25.02, 1.119, 6.88), (118.0, 1.119, 0.6966), (25.0, 1.316, 6.641), (118.0, 1.316, 0.4573), (24.98, 1.462, 6.368), (118.0, 1.462, 0.1844), (24.96, 1.552, 6.072), (118.0, 1.552, -0.1119), (22.75, 2.067, 5.909), (22.72, 2.027, 5.507), (22.7, 1.909, 5.12), (22.67, 1.718, 4.764), (22.65, 1.461, 4.451), (22.64, 1.148, 4.195), (22.62, 0.7909, 4.004), (22.61, 0.4032, 3.887), (22.61, -5.187e-07, 3.847), (22.61, -0.4032, 3.887), (22.62, -0.7909, 4.004), (22.64, -1.148, 4.195), (22.65, -1.461, 4.451), (22.67, -1.718, 4.764), (22.7, -1.909, 5.12), (22.72, -2.027, 5.507), (22.75, -2.067, 5.909), (22.78, -2.027, 6.312), (22.8, -1.909, 6.698), (22.83, -1.718, 7.055), (22.85, -1.461, 7.367), (22.86, -1.148, 7.624), (22.88, -0.7909, 7.814), (22.88, -0.4032, 7.932), (22.89, 1.322e-06, 7.971), (22.88, 0.4032, 7.932), (22.88, 0.7909, 7.814), (22.86, 1.148, 7.624), (22.85, 1.461, 7.367), (22.83, 1.718, 7.055), (22.8, 1.909, 6.698), (22.78, 2.027, 6.312), (17.68, 2.067, 6.246), (17.65, 2.027, 5.844), (17.63, 1.909, 5.457), (17.6, 1.718, 5.101), (17.58, 1.461, 4.788), (17.56, 1.148, 4.532), (17.55, 0.7909, 4.341), (17.54, 0.4032, 4.224), (17.54, -5.64e-07, 4.184), (17.54, -0.4032, 4.224), (17.55, -0.7909, 4.341), (17.56, -1.148, 4.532), (17.58, -1.461, 4.788), (17.6, -1.718, 5.101), (17.63, -1.909, 5.457), (17.65, -2.027, 5.844), (17.68, -2.067, 6.246), (17.71, -2.027, 6.649), (17.73, -1.909, 7.036), (17.75, -1.718, 7.392), (17.78, -1.461, 7.705), (17.79, -1.148, 7.961), (17.81, -0.7909, 8.152), (17.81, -0.4032, 8.269), (17.82, 1.277e-06, 8.308), (17.81, 0.4032, 8.269), (17.81, 0.7909, 8.152), (17.79, 1.148, 7.961), (17.78, 1.461, 7.705), (17.75, 1.718, 7.392), (17.73, 1.909, 7.036), (17.71, 2.027, 6.649), (0.08702, 1.47, 6.891), (8.005, 1.525, 6.547), (-0.0989, 1.447, 6.828), (8.005, -1.525, 6.547), (0.08702, -1.47, 6.891), (-0.0989, -1.447, 6.828), (-0.7672, 1.302, 6.601), (-0.7672, -1.302, 6.601), (-1.353, 1.107, 6.402), (-1.834, 0.8701, 6.239), (-1.353, -1.107, 6.402), (-1.834, -0.8701, 6.239), (-2.191, 0.5993, 6.117), (-2.191, -0.5993, 6.117), (-2.411, 0.3055, 6.043), (-2.411, -0.3055, 6.043), (-2.485, 3.876e-08, 6.017), (8.545, 1.324, 6.304), (8.757, 1.146, 6.072), (8.93, -0.9429, 5.883), (8.757, -1.146, 6.072), (8.545, -1.324, 6.304), (8.93, 0.9429, 5.883), (9.063, -0.7217, 5.737), (9.487, -0.4579, 5.683), (9.092, 0.6519, 5.706), (9.063, 0.7217, 5.737), (9.092, -0.6519, 5.706), (9.487, 0.4579, 5.683), (9.787, -0.2193, 5.666), (9.88, 1.14e-07, 5.661), (9.787, 0.2193, 5.666), (8.336, 1.444, 6.533), (8.336, -1.444, 6.533), (1.707, -2.003, 5.814), (1.707, -0.4527, 5.814), (0.295, -2.003, 5.907), (0.295, -0.4527, 5.907), (0.3596, -2.003, 6.879), (0.3596, -1.472, 6.879), (0.3542, -1.447, 6.797), (0.3363, -1.302, 6.527), (0.3205, -1.107, 6.291), (0.3076, -0.8701, 6.096), (0.298, -0.5993, 5.952), (1.773, -2.003, 6.818), (1.773, -1.482, 6.818), (1.766, -1.447, 6.704), (1.748, -1.302, 6.433), (1.732, -1.107, 6.197), (1.719, -0.8701, 6.002), (1.71, -0.5993, 5.858)], [], [(8, 283, 288, 7), (4, 287, 284, 285, 3), (0, 276, 291, 260), (9, 282, 286, 283, 8), (5, 290, 287, 4), (1, 277, 276, 0), (10, 278, 282, 9), (6, 289, 290, 5), (2, 281, 277, 1), (11, 279, 278, 10), (7, 288, 289, 6), (3, 285, 281, 2), (12, 280, 279, 11), (13, 15, 16, 14), (17, 18, 20, 19), (16, 15, 19, 20), (13, 14, 18, 17), (14, 16, 20, 18), (15, 13, 17, 19), (18, 20, 22, 21), (17, 21, 25, 23), (25, 26, 30, 29), (21, 22, 26, 25), (19, 17, 23, 24), (22, 19, 24, 26), (30, 28, 32, 34), (26, 24, 28, 30), (24, 23, 27, 28), (23, 25, 29, 27), (31, 33, 34, 32), (28, 27, 31, 32), (27, 29, 33, 31), (29, 30, 34, 33), (21, 17, 18), (22, 20, 19), (35, 39, 41, 37), (38, 37, 41, 42), (42, 41, 39, 40), (40, 36, 38, 42), (35, 37, 45, 43), (40, 39, 35, 36), (52, 51, 49, 47), (37, 38, 46, 45), (36, 35, 43, 44), (38, 36, 44, 46), (50, 48, 56, 58), (53, 52, 47, 48), (54, 53, 48, 50), (51, 54, 50, 49), (45, 46, 54, 51), (46, 44, 53, 54), (44, 43, 52, 53), (43, 45, 51, 52), (55, 57, 61, 59), (49, 50, 58, 57), (47, 49, 57, 55), (48, 47, 55, 56), (60, 64, 93, 91), (56, 55, 59, 88), (58, 56, 88, 87), (57, 58, 87, 61), (63, 259, 260, 291, 67), (61, 87, 89, 65), (59, 61, 65, 263, 264, 266, 269, 270, 272, 274, 275, 273, 271, 268, 267, 265, 261, 259, 63), (88, 59, 63, 90), (67, 291, 276, 277, 281, 285, 284, 71), (90, 63, 67, 68), (89, 90, 68, 70), (65, 89, 70, 69, 304, 293, 295, 297), (74, 72, 76, 78), (68, 67, 71, 72), (70, 68, 72, 74), (69, 70, 74, 73), (75, 77, 81, 79), (73, 74, 78, 77), (71, 284, 287, 290, 289, 288, 283, 286, 73, 77, 75), (72, 71, 75, 76), (79, 81, 85, 83), (76, 75, 79, 80), (78, 76, 80, 82), (77, 78, 82, 81), (84, 83, 85, 86), (80, 79, 83, 84), (82, 80, 84, 86), (81, 82, 86, 85), (60, 62, 87, 88), (66, 64, 90, 89), (64, 60, 88, 90), (62, 66, 89, 87), (94, 92, 96, 98), (62, 60, 91, 92), (66, 62, 92, 94), (64, 66, 94, 93), (97, 98, 102, 101), (93, 94, 98, 97), (91, 93, 97, 95), (92, 91, 95, 96), (99, 101, 105, 103), (95, 97, 101, 99), (96, 95, 99, 100), (98, 96, 100, 102), (106, 104, 108, 110), (100, 99, 103, 104), (102, 100, 104, 106), (101, 102, 106, 105), (107, 109, 113, 111), (105, 106, 110, 109), (103, 105, 109, 107), (104, 103, 107, 108), (111, 113, 117, 115), (108, 107, 111, 112), (110, 108, 112, 114), (109, 110, 114, 113), (118, 116, 120, 122), (112, 111, 115, 116), (114, 112, 116, 118), (113, 114, 118, 117), (119, 121, 125, 123), (117, 118, 122, 121), (115, 117, 121, 119), (116, 115, 119, 120), (124, 123, 127, 128), (120, 119, 123, 124), (122, 120, 124, 126), (121, 122, 126, 125), (128, 127, 129, 130), (126, 124, 128, 130), (125, 126, 130, 129), (123, 125, 129, 127), (131, 132, 134, 133), (133, 134, 136, 135), (135, 136, 138, 137), (137, 138, 140, 139), (139, 140, 142, 141), (141, 142, 144, 143), (143, 144, 146, 145), (145, 146, 148, 147), (147, 148, 150, 149), (149, 150, 152, 151), (151, 152, 154, 153), (153, 154, 156, 155), (155, 156, 158, 157), (157, 158, 160, 159), (159, 160, 162, 161), (161, 162, 164, 163), (163, 164, 166, 165), (165, 166, 168, 167), (167, 168, 170, 169), (169, 170, 172, 171), (171, 172, 174, 173), (173, 174, 176, 175), (175, 176, 178, 177), (177, 178, 180, 179), (179, 180, 182, 181), (181, 182, 184, 183), (183, 184, 186, 185), (185, 186, 188, 187), (187, 188, 190, 189), (189, 190, 192, 191), (134, 132, 194, 192, 190, 188, 186, 184, 182, 180, 178, 176, 174, 172, 170, 168, 166, 164, 162, 160, 158, 156, 154, 152, 150, 148, 146, 144, 142, 140, 138, 136), (191, 192, 194, 193), (193, 194, 132, 131), (147, 149, 204, 203), (204, 205, 237, 236), (165, 167, 213, 212), (183, 185, 222, 221), (139, 141, 200, 199), (157, 159, 209, 208), (175, 177, 218, 217), (131, 133, 196, 195), (193, 131, 195, 226), (149, 151, 205, 204), (167, 169, 214, 213), (185, 187, 223, 222), (141, 143, 201, 200), (159, 161, 210, 209), (177, 179, 219, 218), (133, 135, 197, 196), (151, 153, 206, 205), (169, 171, 215, 214), (187, 189, 224, 223), (143, 145, 202, 201), (161, 163, 211, 210), (179, 181, 220, 219), (135, 137, 198, 197), (153, 155, 207, 206), (171, 173, 216, 215), (189, 191, 225, 224), (145, 147, 203, 202), (163, 165, 212, 211), (181, 183, 221, 220), (137, 139, 199, 198), (155, 157, 208, 207), (173, 175, 217, 216), (191, 193, 226, 225), (227, 228, 229, 230, 231, 232, 233, 234, 235, 236, 237, 238, 239, 240, 241, 242, 243, 244, 245, 246, 247, 248, 249, 250, 251, 252, 253, 254, 255, 256, 257, 258), (218, 219, 251, 250), (205, 206, 238, 237), (219, 220, 252, 251), (206, 207, 239, 238), (220, 221, 253, 252), (207, 208, 240, 239), (221, 222, 254, 253), (208, 209, 241, 240), (195, 196, 228, 227), (222, 223, 255, 254), (209, 210, 242, 241), (196, 197, 229, 228), (223, 224, 256, 255), (210, 211, 243, 242), (197, 198, 230, 229), (224, 225, 257, 256), (211, 212, 244, 243), (198, 199, 231, 230), (225, 226, 258, 257), (212, 213, 245, 244), (199, 200, 232, 231), (226, 195, 227, 258), (213, 214, 246, 245), (200, 201, 233, 232), (214, 215, 247, 246), (201, 202, 234, 233), (215, 216, 248, 247), (202, 203, 235, 234), (216, 217, 249, 248), (203, 204, 236, 235), (217, 218, 250, 249), (274, 7, 6, 275), (269, 301, 302, 270), (270, 302, 303, 272), (273, 5, 4, 271), (275, 6, 5, 273), (268, 3, 2, 267), (267, 2, 1, 265), (265, 1, 0, 261), (266, 300, 301, 269), (280, 12, 262, 292), (264, 299, 300, 266), (271, 4, 3, 268), (272, 303, 296, 294, 310, 8, 7, 274), (286, 282, 278, 279, 280, 292, 69, 73), (261, 0, 260, 259), (262, 12, 306, 305), (292, 262, 305, 304, 69), (297, 298, 263, 65), (307, 306, 12, 11), (309, 308, 10, 9), (294, 293, 304, 305, 306, 307, 308, 309, 310), (308, 307, 11, 10), (298, 299, 264, 263), (310, 309, 9, 8), (295, 296, 303, 302, 301, 300, 299, 298, 297), (296, 295, 293, 294)])
me_plane.polygons.foreach_set('use_smooth', [0, 0, 0, 0, 0, 0, 0, 0, 0, 0, 0, 0, 0, 1, 1, 1, 1, 1, 1, 1, 1, 1, 1, 1, 1, 1, 1, 1, 1, 1, 1, 1, 1, 1, 1, 1, 1, 1, 1, 1, 1, 1, 1, 1, 1, 1, 1, 1, 1, 1, 1, 1, 1, 1, 1, 1, 1, 1, 1, 1, 1, 1, 1, 1, 1, 1, 1, 1, 1, 1, 1, 1, 1, 1, 1, 1, 1, 1, 1, 1, 1, 1, 1, 1, 1, 1, 1, 1, 1, 1, 1, 1, 1, 1, 1, 1, 1, 1, 1, 1, 1, 1, 1, 1, 1, 1, 1, 1, 1, 1, 1, 1, 1, 1, 1, 1, 1, 1, 1, 1, 1, 1, 1, 1, 1, 1, 1, 1, 1, 1, 1, 1, 1, 1, 1, 1, 1, 1, 1, 1, 1, 1, 1, 1, 1, 1, 1, 1, 1, 1, 1, 1, 1, 1, 1, 1, 1, 1, 1, 1, 1, 1, 1, 1, 1, 1, 1, 1, 1, 1, 1, 1, 1, 1, 1, 1, 1, 1, 1, 1, 1, 1, 1, 1, 1, 1, 1, 1, 1, 1, 1, 1, 1, 1, 1, 1, 1, 1, 1, 1, 1, 1, 1, 1, 1, 1, 1, 1, 1, 1, 1, 1, 1, 1, 1, 1, 1, 1, 1, 1, 1, 1, 1, 1, 1, 1, 1, 0, 0, 0, 0, 0, 0, 0, 0, 0, 0, 0, 0, 0, 1, 0, 0, 1, 1, 0, 0, 0, 0, 0, 0, 0, 0])
me_plane.polygons.foreach_set('material_index', [0, 0, 0, 0, 0, 0, 0, 0, 0, 0, 0, 0, 0, 0, 0, 0, 0, 0, 0, 0, 0, 0, 0, 0, 0, 0, 0, 0, 0, 0, 0, 0, 0, 0, 0, 1, 1, 1, 1, 1, 1, 1, 1, 1, 1, 1, 1, 1, 1, 1, 1, 1, 1, 1, 1, 1, 1, 0, 1, 1, 1, 1, 1, 1, 1, 1, 1, 1, 1, 1, 1, 1, 1, 1, 1, 1, 1, 1, 1, 1, 1, 1, 1, 1, 1, 1, 1, 1, 1, 0, 0, 0, 0, 0, 0, 0, 0, 0, 0, 0, 0, 0, 0, 0, 0, 0, 0, 0, 0, 0, 0, 0, 0, 0, 0, 0, 0, 0, 0, 0, 0, 0, 0, 0, 0, 0, 0, 0, 0, 0, 0, 0, 0, 0, 0, 0, 0, 0, 0, 0, 0, 0, 0, 0, 0, 0, 0, 0, 0, 0, 0, 0, 0, 0, 0, 0, 0, 0, 0, 0, 0, 0, 0, 0, 0, 0, 0, 0, 0, 0, 0, 0, 0, 0, 0, 0, 0, 0, 0, 0, 0, 0, 0, 0, 0, 0, 0, 0, 0, 0, 0, 0, 0, 0, 0, 0, 0, 0, 0, 0, 0, 0, 0, 0, 0, 0, 0, 0, 0, 0, 0, 0, 0, 0, 0, 0, 0, 0, 0, 0, 0, 0, 0, 0, 0, 0, 0, 0, 0, 0, 0, 0, 0, 0, 0, 0, 0, 0, 0, 0, 1, 0, 0, 1, 1, 0, 0, 0, 0, 0, 0, 0, 0])
_uv = me_plane.uv_layers.new(name='UVMap')
_uv.uv.foreach_set('vector', [0.6875, 1.0, 0.6875, 1.0, 0.7188, 1.0, 0.7188, 1.0, 0.8125, 1.0, 0.8125, 1.0, 0.8346, 1.0, 0.8438, 1.0, 0.8438, 1.0, 0.9375, 1.0, 0.9375, 1.0, 0.9638, 1.0, 0.9649, 1.0, 0.6562, 1.0, 0.6562, 1.0, 0.6654, 1.0, 0.6875, 1.0, 0.6875, 1.0, 0.7812, 1.0, 0.7812, 1.0, 0.8125, 1.0, 0.8125, 1.0, 0.9062, 1.0, 0.9062, 1.0, 0.9375, 1.0, 0.9375, 1.0, 0.625, 1.0, 0.625, 1.0, 0.6562, 1.0, 0.6562, 1.0, 0.75, 1.0, 0.75, 1.0, 0.7812, 1.0, 0.7812, 1.0, 0.875, 1.0, 0.875, 1.0, 0.9062, 1.0, 0.9062, 1.0, 0.5938, 1.0, 0.5938, 1.0, 0.625, 1.0, 0.625, 1.0, 0.7188, 1.0, 0.7188, 1.0, 0.75, 1.0, 0.75, 1.0, 0.8438, 1.0, 0.8438, 1.0, 0.875, 1.0, 0.875, 1.0, 0.5625, 1.0, 0.5625, 1.0, 0.5938, 1.0, 0.5938, 1.0, 0.0, 0.0, 0.0, 1.0, 1.0, 1.0, 1.0, 0.0, 0.0, 0.0, 1.0, 0.0, 1.0, 1.0, 0.0, 1.0, 1.0, 1.0, 0.0, 1.0, 0.0, 1.0, 1.0, 1.0, 0.0, 0.0, 1.0, 0.0, 1.0, 0.0, 0.0, 0.0, 1.0, 0.0, 1.0, 1.0, 1.0, 1.0, 1.0, 0.0, 0.0, 1.0, 0.0, 0.0, 0.0, 0.0, 0.0, 1.0, 1.0, 0.0, 1.0, 1.0, 1.0, 1.0, 1.0, 0.0, 0.0, 0.0, 0.0, 0.0, 0.0, 0.0, 0.0, 0.0, 1.0, 0.0, 1.0, 1.0, 1.0, 1.0, 1.0, 0.0, 1.0, 0.0, 1.0, 1.0, 1.0, 1.0, 1.0, 0.0, 0.0, 1.0, 0.0, 0.0, 0.0, 0.0, 0.0, 1.0, 0.0, 0.0, 0.0, 0.0, 0.0, 0.0, 0.0, 0.0, 0.0, 0.0, 0.0, 0.0, 0.0, 0.0, 0.0, 0.0, 0.0, 0.0, 0.0, 0.0, 0.0, 0.0, 0.0, 0.0, 0.0, 1.0, 0.0, 0.0, 0.0, 0.0, 0.0, 1.0, 0.0, 0.0, 0.0, 0.0, 0.0, 0.0, 0.0, 0.0, 0.0, 0.0, 1.0, 0.0, 1.0, 1.0, 0.0, 1.0, 0.0, 1.0, 0.0, 0.0, 0.0, 0.0, 0.0, 1.0, 0.0, 0.0, 0.0, 0.0, 0.0, 0.0, 0.0, 0.0, 1.0, 0.0, 1.0, 1.0, 1.0, 1.0, 1.0, 0.0, 0.0, 0.0, 0.0, 0.0, 0.0, 0.0, 0.0, 0.0, 0.0, 0.0, 0.0, 0.0, 0.375, 0.0, 0.625, 0.0, 0.625, 0.25, 0.375, 0.25, 0.375, 0.25, 0.625, 0.25, 0.625, 0.5, 0.375, 0.5, 0.375, 0.5, 0.625, 0.5, 0.625, 0.75, 0.375, 0.75, 0.375, 0.75, 0.625, 0.75, 0.625, 1.0, 0.375, 1.0, 0.375, 0.0, 0.375, 0.25, 0.375, 0.25, 0.375, 0.0, 0.625, 0.5, 0.875, 0.5, 0.875, 0.75, 0.625, 0.75, 0.375, 0.0, 0.375, 0.25, 0.375, 0.25, 0.375, 0.0, 0.625, 0.25, 0.375, 0.25, 0.375, 0.25, 0.625, 0.25, 0.625, 0.75, 0.875, 0.75, 0.875, 0.75, 0.625, 0.75, 0.625, 1.0, 0.625, 0.75, 0.625, 0.75, 0.625, 1.0, 0.625, 1.0, 0.625, 0.75, 0.625, 0.75, 0.625, 1.0, 0.625, 0.75, 0.875, 0.75, 0.875, 0.75, 0.625, 0.75, 0.625, 1.0, 0.625, 0.75, 0.625, 0.75, 0.625, 1.0, 0.625, 0.25, 0.375, 0.25, 0.375, 0.25, 0.625, 0.25, 0.625, 0.25, 0.375, 0.25, 0.375, 0.25, 0.625, 0.25, 0.625, 1.0, 0.625, 0.75, 0.625, 0.75, 0.625, 1.0, 0.625, 0.75, 0.875, 0.75, 0.875, 0.75, 0.625, 0.75, 0.375, 0.0, 0.375, 0.25, 0.375, 0.25, 0.375, 0.0, 0.375, 0.0, 0.375, 0.25, 0.375, 0.25, 0.375, 0.0, 0.625, 0.25, 0.375, 0.25, 0.375, 0.25, 0.625, 0.25, 0.375, 0.0, 0.375, 0.25, 0.375, 0.25, 0.375, 0.0, 0.625, 0.75, 0.875, 0.75, 0.875, 0.75, 0.625, 0.75, 0.625, 0.7548, 0.625, 0.7548, 0.625, 0.7548, 0.625, 0.7548, 0.625, 0.75, 0.875, 0.75, 0.875, 0.75, 0.625, 0.75, 0.625, 1.0, 0.625, 0.75, 0.625, 0.75, 0.625, 1.0, 0.625, 0.25, 0.375, 0.25, 0.375, 0.25, 0.625, 0.25, 0.375, 0.0, 0.375, 0.03326, 0.375, 0.02981, 0.375, 0.03484, 0.375, 0.0, 0.625, 0.25, 0.375, 0.25, 0.375, 0.25, 0.625, 0.25, 0.375, 0.0, 0.375, 0.25, 0.375, 0.25, 0.375, 0.2167, 0.375, 0.2153, 0.375, 0.2063, 0.375, 0.1941, 0.375, 0.1793, 0.375, 0.1624, 0.375, 0.1441, 0.375, 0.125, 0.375, 0.1059, 0.375, 0.08759, 0.375, 0.07069, 0.375, 0.05588, 0.375, 0.04372, 0.375, 0.03468, 0.375, 0.03326, 0.375, 0.0, 0.625, 0.75, 0.875, 0.75, 0.875, 0.75, 0.625, 0.75, 0.375, 0.0, 0.375, 0.03484, 0.375, 0.04239, 0.375, 0.05348, 0.375, 0.06614, 0.375, 0.07995, 0.375, 0.08431, 0.375, 0.0, 0.625, 0.75, 0.875, 0.75, 0.875, 0.75, 0.625, 0.75, 0.625, 1.0, 0.625, 0.75, 0.625, 0.75, 0.625, 1.0, 0.625, 0.25, 0.375, 0.25, 0.375, 0.25, 0.625, 0.25, 0.625, 0.25, 0.5912, 0.25, 0.5924, 0.25, 0.625, 0.25, 0.625, 1.0, 0.625, 0.75, 0.625, 0.75, 0.625, 1.0, 0.625, 0.75, 0.875, 0.75, 0.875, 0.75, 0.625, 0.75, 0.625, 1.0, 0.625, 0.75, 0.625, 0.75, 0.625, 1.0, 0.625, 0.25, 0.375, 0.25, 0.375, 0.25, 0.625, 0.25, 0.375, 0.0, 0.375, 0.25, 0.375, 0.25, 0.375, 0.0, 0.625, 0.25, 0.375, 0.25, 0.375, 0.25, 0.625, 0.25, 0.375, 0.0, 0.375, 0.08431, 0.375, 0.09642, 0.375, 0.1113, 0.375, 0.125, 0.375, 0.1387, 0.375, 0.1536, 0.375, 0.1657, 0.375, 0.25, 0.375, 0.25, 0.375, 0.0, 0.625, 0.75, 0.875, 0.75, 0.875, 0.75, 0.625, 0.75, 0.375, 0.0, 0.375, 0.25, 0.375, 0.25, 0.375, 0.0, 0.625, 0.75, 0.875, 0.75, 0.875, 0.75, 0.625, 0.75, 0.625, 1.0, 0.625, 0.75, 0.625, 0.75, 0.625, 1.0, 0.625, 0.25, 0.375, 0.25, 0.375, 0.25, 0.625, 0.25, 0.125, 0.5, 0.375, 0.5, 0.375, 0.75, 0.125, 0.75, 0.625, 0.75, 0.875, 0.75, 0.875, 0.75, 0.625, 0.75, 0.625, 1.0, 0.625, 0.75, 0.625, 0.75, 0.625, 1.0, 0.625, 0.25, 0.375, 0.25, 0.375, 0.25, 0.625, 0.25, 0.625, 0.7548, 0.625, 0.9952, 0.625, 1.0, 0.625, 0.75, 0.625, 0.9952, 0.625, 0.7548, 0.625, 0.75, 0.625, 1.0, 0.625, 0.7548, 0.625, 0.7548, 0.625, 0.75, 0.625, 0.75, 0.625, 0.9952, 0.625, 0.9952, 0.625, 1.0, 0.625, 1.0, 0.625, 0.9952, 0.625, 0.9952, 0.625, 0.9952, 0.625, 0.9952, 0.625, 0.9952, 0.625, 0.7548, 0.625, 0.7548, 0.625, 0.9952, 0.625, 0.9952, 0.625, 0.9952, 0.625, 0.9952, 0.625, 0.9952, 0.625, 0.7548, 0.625, 0.9952, 0.625, 0.9952, 0.625, 0.7548, 0.625, 0.7548, 0.625, 0.9952, 0.625, 0.9952, 0.625, 0.7548, 0.625, 0.7548, 0.625, 0.9952, 0.625, 0.9952, 0.625, 0.7548, 0.625, 0.7548, 0.625, 0.7548, 0.625, 0.7548, 0.625, 0.7548, 0.625, 0.9952, 0.625, 0.7548, 0.625, 0.7548, 0.625, 0.9952, 0.625, 0.7548, 0.625, 0.7548, 0.625, 0.7548, 0.625, 0.7548, 0.625, 0.7548, 0.625, 0.7548, 0.625, 0.7548, 0.625, 0.7548, 0.625, 0.9952, 0.625, 0.7548, 0.625, 0.7548, 0.625, 0.9952, 0.625, 0.9952, 0.625, 0.9952, 0.625, 0.9952, 0.625, 0.9952, 0.625, 0.9952, 0.625, 0.9952, 0.625, 0.9952, 0.625, 0.9952, 0.625, 0.9952, 0.625, 0.7548, 0.625, 0.7548, 0.625, 0.9952, 0.625, 0.9952, 0.625, 0.9952, 0.625, 0.9952, 0.625, 0.9952, 0.625, 0.7548, 0.625, 0.9952, 0.625, 0.9952, 0.625, 0.7548, 0.625, 0.7548, 0.625, 0.7548, 0.625, 0.7548, 0.625, 0.7548, 0.625, 0.7548, 0.625, 0.9952, 0.625, 0.9952, 0.625, 0.7548, 0.625, 0.7548, 0.625, 0.7548, 0.625, 0.7548, 0.625, 0.7548, 0.625, 0.9952, 0.625, 0.7548, 0.625, 0.7548, 0.625, 0.9952, 0.625, 0.7548, 0.625, 0.7548, 0.625, 0.7548, 0.625, 0.7548, 0.625, 0.9952, 0.625, 0.7548, 0.625, 0.7548, 0.625, 0.9952, 0.625, 0.9952, 0.625, 0.9952, 0.625, 0.9952, 0.625, 0.9952, 0.625, 0.7548, 0.625, 0.9952, 0.625, 0.9952, 0.625, 0.7548, 0.625, 0.9952, 0.625, 0.9952, 0.625, 0.9952, 0.625, 0.9952, 0.625, 0.9952, 0.625, 0.7548, 0.625, 0.7548, 0.625, 0.9952, 0.625, 0.9952, 0.625, 0.9952, 0.625, 0.9952, 0.625, 0.9952, 0.625, 0.7548, 0.625, 0.9952, 0.625, 0.9952, 0.625, 0.7548, 0.625, 0.7548, 0.625, 0.7548, 0.625, 0.7548, 0.625, 0.7548, 0.625, 0.7548, 0.625, 0.9952, 0.625, 0.9952, 0.625, 0.7548, 0.625, 0.7548, 0.625, 0.7548, 0.625, 0.7548, 0.625, 0.7548, 0.625, 0.9952, 0.625, 0.7548, 0.625, 0.7548, 0.625, 0.9952, 0.625, 0.9952, 0.625, 0.7548, 0.625, 0.7548, 0.625, 0.9952, 0.625, 0.9952, 0.625, 0.7548, 0.625, 0.7548, 0.625, 0.9952, 0.625, 0.9952, 0.625, 0.9952, 0.625, 0.9952, 0.625, 0.9952, 0.625, 0.7548, 0.625, 0.9952, 0.625, 0.9952, 0.625, 0.7548, 0.625, 0.9952, 0.625, 0.7548, 0.625, 0.7548, 0.625, 0.9952, 0.625, 0.9952, 0.625, 0.9952, 0.625, 0.9952, 0.625, 0.9952, 0.625, 0.7548, 0.625, 0.9952, 0.625, 0.9952, 0.625, 0.7548, 0.625, 0.7548, 0.625, 0.7548, 0.625, 0.7548, 0.625, 0.7548, 1.0, 0.5, 1.0, 1.0, 0.9688, 1.0, 0.9688, 0.5, 0.9688, 0.5, 0.9688, 1.0, 0.9375, 1.0, 0.9375, 0.5, 0.9375, 0.5, 0.9375, 1.0, 0.9062, 1.0, 0.9062, 0.5, 0.9062, 0.5, 0.9062, 1.0, 0.875, 1.0, 0.875, 0.5, 0.875, 0.5, 0.875, 1.0, 0.8438, 1.0, 0.8438, 0.5, 0.8438, 0.5, 0.8438, 1.0, 0.8125, 1.0, 0.8125, 0.5, 0.8125, 0.5, 0.8125, 1.0, 0.7812, 1.0, 0.7812, 0.5, 0.7812, 0.5, 0.7812, 1.0, 0.75, 1.0, 0.75, 0.5, 0.75, 0.5, 0.75, 1.0, 0.7188, 1.0, 0.7188, 0.5, 0.7188, 0.5, 0.7188, 1.0, 0.6875, 1.0, 0.6875, 0.5, 0.6875, 0.5, 0.6875, 1.0, 0.6562, 1.0, 0.6562, 0.5, 0.6562, 0.5, 0.6562, 1.0, 0.625, 1.0, 0.625, 0.5, 0.625, 0.5, 0.625, 1.0, 0.5938, 1.0, 0.5938, 0.5, 0.5938, 0.5, 0.5938, 1.0, 0.5625, 1.0, 0.5625, 0.5, 0.5625, 0.5, 0.5625, 1.0, 0.5312, 1.0, 0.5312, 0.5, 0.5312, 0.5, 0.5312, 1.0, 0.5, 1.0, 0.5, 0.5, 0.5, 0.5, 0.5, 1.0, 0.4688, 1.0, 0.4688, 0.5, 0.4688, 0.5, 0.4688, 1.0, 0.4375, 1.0, 0.4375, 0.5, 0.4375, 0.5, 0.4375, 1.0, 0.4062, 1.0, 0.4062, 0.5, 0.4062, 0.5, 0.4062, 1.0, 0.375, 1.0, 0.375, 0.5, 0.375, 0.5, 0.375, 1.0, 0.3438, 1.0, 0.3438, 0.5, 0.3438, 0.5, 0.3438, 1.0, 0.3125, 1.0, 0.3125, 0.5, 0.3125, 0.5, 0.3125, 1.0, 0.2812, 1.0, 0.2812, 0.5, 0.2812, 0.5, 0.2812, 1.0, 0.25, 1.0, 0.25, 0.5, 0.25, 0.5, 0.25, 1.0, 0.2188, 1.0, 0.2188, 0.5, 0.2188, 0.5, 0.2188, 1.0, 0.1875, 1.0, 0.1875, 0.5, 0.1875, 0.5, 0.1875, 1.0, 0.1562, 1.0, 0.1562, 0.5, 0.1562, 0.5, 0.1562, 1.0, 0.125, 1.0, 0.125, 0.5, 0.125, 0.5, 0.125, 1.0, 0.09375, 1.0, 0.09375, 0.5, 0.09375, 0.5, 0.09375, 1.0, 0.0625, 1.0, 0.0625, 0.5, 0.2968, 0.4854, 0.25, 0.49, 0.2032, 0.4854, 0.1582, 0.4717, 0.1167, 0.4496, 0.08029, 0.4197, 0.05045, 0.3833, 0.02827, 0.3418, 0.01461, 0.2968, 0.01, 0.25, 0.01461, 0.2032, 0.02827, 0.1582, 0.05045, 0.1167, 0.08029, 0.08029, 0.1167, 0.05045, 0.1582, 0.02827, 0.2032, 0.01461, 0.25, 0.01, 0.2968, 0.01461, 0.3418, 0.02827, 0.3833, 0.05045, 0.4197, 0.08029, 0.4496, 0.1167, 0.4717, 0.1582, 0.4854, 0.2032, 0.49, 0.25, 0.4854, 0.2968, 0.4717, 0.3418, 0.4496, 0.3833, 0.4197, 0.4197, 0.3833, 0.4496, 0.3418, 0.4717, 0.0625, 0.5, 0.0625, 1.0, 0.03125, 1.0, 0.03125, 0.5, 0.03125, 0.5, 0.03125, 1.0, 0.0, 1.0, 0.0, 0.5, 0.75, 0.5, 0.7188, 0.5, 0.7188, 0.5, 0.75, 0.5, 0.7188, 0.5, 0.6875, 0.5, 0.6875, 0.5, 0.7188, 0.5, 0.4688, 0.5, 0.4375, 0.5, 0.4375, 0.5, 0.4688, 0.5, 0.1875, 0.5, 0.1562, 0.5, 0.1562, 0.5, 0.1875, 0.5, 0.875, 0.5, 0.8438, 0.5, 0.8438, 0.5, 0.875, 0.5, 0.5938, 0.5, 0.5625, 0.5, 0.5625, 0.5, 0.5938, 0.5, 0.3125, 0.5, 0.2812, 0.5, 0.2812, 0.5, 0.3125, 0.5, 1.0, 0.5, 0.9688, 0.5, 0.9688, 0.5, 1.0, 0.5, 0.03125, 0.5, 0.0, 0.5, 0.0, 0.5, 0.03125, 0.5, 0.7188, 0.5, 0.6875, 0.5, 0.6875, 0.5, 0.7188, 0.5, 0.4375, 0.5, 0.4062, 0.5, 0.4062, 0.5, 0.4375, 0.5, 0.1562, 0.5, 0.125, 0.5, 0.125, 0.5, 0.1562, 0.5, 0.8438, 0.5, 0.8125, 0.5, 0.8125, 0.5, 0.8438, 0.5, 0.5625, 0.5, 0.5312, 0.5, 0.5312, 0.5, 0.5625, 0.5, 0.2812, 0.5, 0.25, 0.5, 0.25, 0.5, 0.2812, 0.5, 0.9688, 0.5, 0.9375, 0.5, 0.9375, 0.5, 0.9688, 0.5, 0.6875, 0.5, 0.6562, 0.5, 0.6562, 0.5, 0.6875, 0.5, 0.4062, 0.5, 0.375, 0.5, 0.375, 0.5, 0.4062, 0.5, 0.125, 0.5, 0.09375, 0.5, 0.09375, 0.5, 0.125, 0.5, 0.8125, 0.5, 0.7812, 0.5, 0.7812, 0.5, 0.8125, 0.5, 0.5312, 0.5, 0.5, 0.5, 0.5, 0.5, 0.5312, 0.5, 0.25, 0.5, 0.2188, 0.5, 0.2188, 0.5, 0.25, 0.5, 0.9375, 0.5, 0.9062, 0.5, 0.9062, 0.5, 0.9375, 0.5, 0.6562, 0.5, 0.625, 0.5, 0.625, 0.5, 0.6562, 0.5, 0.375, 0.5, 0.3438, 0.5, 0.3438, 0.5, 0.375, 0.5, 0.09375, 0.5, 0.0625, 0.5, 0.0625, 0.5, 0.09375, 0.5, 0.7812, 0.5, 0.75, 0.5, 0.75, 0.5, 0.7812, 0.5, 0.5, 0.5, 0.4688, 0.5, 0.4688, 0.5, 0.5, 0.5, 0.2188, 0.5, 0.1875, 0.5, 0.1875, 0.5, 0.2188, 0.5, 0.9062, 0.5, 0.875, 0.5, 0.875, 0.5, 0.9062, 0.5, 0.625, 0.5, 0.5938, 0.5, 0.5938, 0.5, 0.625, 0.5, 0.3438, 0.5, 0.3125, 0.5, 0.3125, 0.5, 0.3438, 0.5, 0.0625, 0.5, 0.03125, 0.5, 0.03125, 0.5, 0.0625, 0.5, 0.75, 0.49, 0.7968, 0.4854, 0.8418, 0.4717, 0.8833, 0.4496, 0.9197, 0.4197, 0.9496, 0.3833, 0.9717, 0.3418, 0.9854, 0.2968, 0.99, 0.25, 0.9854, 0.2032, 0.9717, 0.1582, 0.9496, 0.1167, 0.9197, 0.08029, 0.8833, 0.05045, 0.8418, 0.02827, 0.7968, 0.01461, 0.75, 0.01, 0.7032, 0.01461, 0.6582, 0.02827, 0.6167, 0.05045, 0.5803, 0.08029, 0.5504, 0.1167, 0.5283, 0.1582, 0.5146, 0.2032, 0.51, 0.25, 0.5146, 0.2968, 0.5283, 0.3418, 0.5504, 0.3833, 0.5803, 0.4197, 0.6167, 0.4496, 0.6582, 0.4717, 0.7032, 0.4854, 0.2812, 0.5, 0.25, 0.5, 0.25, 0.5, 0.2812, 0.5, 0.6875, 0.5, 0.6562, 0.5, 0.6562, 0.5, 0.6875, 0.5, 0.25, 0.5, 0.2188, 0.5, 0.2188, 0.5, 0.25, 0.5, 0.6562, 0.5, 0.625, 0.5, 0.625, 0.5, 0.6562, 0.5, 0.2188, 0.5, 0.1875, 0.5, 0.1875, 0.5, 0.2188, 0.5, 0.625, 0.5, 0.5938, 0.5, 0.5938, 0.5, 0.625, 0.5, 0.1875, 0.5, 0.1562, 0.5, 0.1562, 0.5, 0.1875, 0.5, 0.5938, 0.5, 0.5625, 0.5, 0.5625, 0.5, 0.5938, 0.5, 1.0, 0.5, 0.9688, 0.5, 0.9688, 0.5, 1.0, 0.5, 0.1562, 0.5, 0.125, 0.5, 0.125, 0.5, 0.1562, 0.5, 0.5625, 0.5, 0.5312, 0.5, 0.5312, 0.5, 0.5625, 0.5, 0.9688, 0.5, 0.9375, 0.5, 0.9375, 0.5, 0.9688, 0.5, 0.125, 0.5, 0.09375, 0.5, 0.09375, 0.5, 0.125, 0.5, 0.5312, 0.5, 0.5, 0.5, 0.5, 0.5, 0.5312, 0.5, 0.9375, 0.5, 0.9062, 0.5, 0.9062, 0.5, 0.9375, 0.5, 0.09375, 0.5, 0.0625, 0.5, 0.0625, 0.5, 0.09375, 0.5, 0.5, 0.5, 0.4688, 0.5, 0.4688, 0.5, 0.5, 0.5, 0.9062, 0.5, 0.875, 0.5, 0.875, 0.5, 0.9062, 0.5, 0.0625, 0.5, 0.03125, 0.5, 0.03125, 0.5, 0.0625, 0.5, 0.4688, 0.5, 0.4375, 0.5, 0.4375, 0.5, 0.4688, 0.5, 0.875, 0.5, 0.8438, 0.5, 0.8438, 0.5, 0.875, 0.5, 0.03125, 0.5, 0.0, 0.5, 0.0, 0.5, 0.03125, 0.5, 0.4375, 0.5, 0.4062, 0.5, 0.4062, 0.5, 0.4375, 0.5, 0.8438, 0.5, 0.8125, 0.5, 0.8125, 0.5, 0.8438, 0.5, 0.4062, 0.5, 0.375, 0.5, 0.375, 0.5, 0.4062, 0.5, 0.8125, 0.5, 0.7812, 0.5, 0.7812, 0.5, 0.8125, 0.5, 0.375, 0.5, 0.3438, 0.5, 0.3438, 0.5, 0.375, 0.5, 0.7812, 0.5, 0.75, 0.5, 0.75, 0.5, 0.7812, 0.5, 0.3438, 0.5, 0.3125, 0.5, 0.3125, 0.5, 0.3438, 0.5, 0.75, 0.5, 0.7188, 0.5, 0.7188, 0.5, 0.75, 0.5, 0.3125, 0.5, 0.2812, 0.5, 0.2812, 0.5, 0.3125, 0.5, 0.7188, 0.5381, 0.7188, 1.0, 0.75, 1.0, 0.75, 0.5348, 0.625, 0.5841, 0.625, 0.6589, 0.6562, 0.6589, 0.6562, 0.5632, 0.6562, 0.5632, 0.6562, 0.6589, 0.6875, 0.6589, 0.6875, 0.5476, 0.7812, 0.5381, 0.7812, 1.0, 0.8125, 1.0, 0.8125, 0.5476, 0.75, 0.5348, 0.75, 1.0, 0.7812, 1.0, 0.7812, 0.5381, 0.8438, 0.5632, 0.8438, 1.0, 0.875, 1.0, 0.875, 0.5841, 0.875, 0.5841, 0.875, 1.0, 0.9062, 1.0, 0.9062, 0.6096, 0.9062, 0.6096, 0.9062, 1.0, 0.9375, 1.0, 0.9375, 0.6386, 0.5938, 0.6096, 0.5938, 0.6589, 0.625, 0.6589, 0.625, 0.5841, 0.5625, 1.0, 0.5625, 1.0, 0.5351, 1.0, 0.5362, 1.0, 0.5625, 0.6386, 0.5625, 0.6589, 0.5938, 0.6589, 0.5938, 0.6096, 0.8125, 0.5476, 0.8125, 1.0, 0.8438, 1.0, 0.8438, 0.5632, 0.6875, 0.5476, 0.6875, 0.6589, 0.7031, 0.6589, 0.7031, 0.722, 0.6875, 0.722, 0.6875, 1.0, 0.7188, 1.0, 0.7188, 0.5381, 0.375, 0.1657, 0.375, 0.17, 0.375, 0.1839, 0.375, 0.1965, 0.375, 0.2076, 0.375, 0.2152, 0.375, 0.25, 0.375, 0.25, 0.9375, 0.6386, 0.9375, 1.0, 0.9649, 1.0, 0.9455, 0.6467, 0.5351, 1.0, 0.5625, 1.0, 0.5625, 0.722, 0.5504, 0.722, 0.375, 0.2152, 0.375, 0.2202, 0.375, 0.2175, 0.375, 0.25, 0.375, 0.25, 0.375, 0.25, 0.375, 0.2169, 0.375, 0.2167, 0.375, 0.25, 0.5938, 0.722, 0.5625, 0.722, 0.5625, 1.0, 0.5938, 1.0, 0.6562, 0.722, 0.625, 0.722, 0.625, 1.0, 0.6562, 1.0, 0.375, 0.5728, 0.375, 0.7072, 0.5337, 0.7072, 0.5337, 0.662, 0.5157, 0.659, 0.473, 0.6464, 0.4355, 0.6296, 0.4048, 0.609, 0.382, 0.5855, 0.625, 0.722, 0.5938, 0.722, 0.5938, 1.0, 0.625, 1.0, 0.5538, 0.6589, 0.5625, 0.6589, 0.5625, 0.6386, 0.5545, 0.6467, 0.6875, 0.722, 0.6562, 0.722, 0.6562, 1.0, 0.6875, 1.0, 0.375, 0.04283, 0.375, 0.1772, 0.382, 0.1645, 0.4048, 0.141, 0.4355, 0.1204, 0.473, 0.1036, 0.5157, 0.091, 0.5285, 0.08886, 0.5285, 0.04283, 0.125, 0.5728, 0.125, 0.7072, 0.375, 0.7072, 0.375, 0.5728])
me_plane.materials.append(mat_black_plastic)
me_plane.materials.append(mat_wod)
me_plane.use_remesh_preserve_volume = False
me_plane.use_remesh_preserve_attributes = False
me_plane.use_mirror_vertex_groups = False
me_plane.update()

# ---- objects
ob_cylinder_002 = bpy.data.objects.new('Cylinder.002', me_cylinder_002)
ob_plane = bpy.data.objects.new('Plane', me_plane)

# ---- transforms, parenting, visibility, modifiers, constraints
ob_cylinder_002.location = (-0.755, -1.0, 0.3219)
ob_cylinder_002.rotation_euler = (-0.0, 1.571, 0.0)
ob_cylinder_002.scale = (0.04252, 0.04252, 0.0558)
ob_cylinder_002.lineart.crease_threshold = 0.0
_m = ob_cylinder_002.modifiers.new('Auto Smooth', 'NODES')
_m.node_group = ng_auto_smooth
_gi = [s.identifier for s in ng_auto_smooth.interface.items_tree if s.item_type == 'SOCKET' and s.in_out == 'INPUT']
_m[_gi[1]] = 0.5236  # Angle
ob_plane.location = (-0.9241, -1.0, 0.1128)
ob_plane.rotation_euler = (2.966e-10, -0.06638, -8.932e-09)
ob_plane.scale = (0.02824, 0.02824, 0.02824)
ob_plane.lineart.crease_threshold = 0.0
_m = ob_plane.modifiers.new('Auto Smooth', 'NODES')
_m.node_group = ng_auto_smooth
_gi = [s.identifier for s in ng_auto_smooth.interface.items_tree if s.item_type == 'SOCKET' and s.in_out == 'INPUT']
_m[_gi[1]] = 0.5236  # Angle

# ---- collection membership
col_collection.objects.link(ob_cylinder_002)
col_collection.objects.link(ob_plane)

# ---- scene / render settings (as saved in the file)
scene.frame_start = 1; scene.frame_end = 250; scene.frame_set(155)
scene.render.engine = 'CYCLES'
scene.cycles.use_denoising = False
scene.cycles.samples = 1
scene.cycles.sampling_pattern = 'TABULATED_SOBOL'
scene.cycles.use_adaptive_sampling = False
scene.cycles.use_light_tree = False
scene.view_settings.view_transform = 'Filmic'
bpy.context.view_layer.update()

# ---- added for rendering (the .blend has no active camera and no usable light): camera, sun
cam_auto = bpy.data.cameras.new('AutoCamera')
cam_auto.lens = 50.0
cam_auto.sensor_width = 36.0
cam_auto.clip_end = 1000.0
ob_auto_camera = bpy.data.objects.new('AutoCamera', cam_auto)
scene.collection.objects.link(ob_auto_camera)
ob_auto_camera.location = (4.58785, -6.58325, 3.75689)
ob_auto_camera.rotation_euler = (1.09748, -7.21219e-08, 0.694738)
scene.camera = ob_auto_camera
light_auto_sun = bpy.data.lights.new('AutoSun', 'SUN')
light_auto_sun.energy = 3.0
light_auto_sun.angle = 0.0523599
ob_auto_sun = bpy.data.objects.new('AutoSun', light_auto_sun)
scene.collection.objects.link(ob_auto_sun)
ob_auto_sun.rotation_euler = (0.872665, 0.174533, 0.523599)
bpy.context.view_layer.update()
